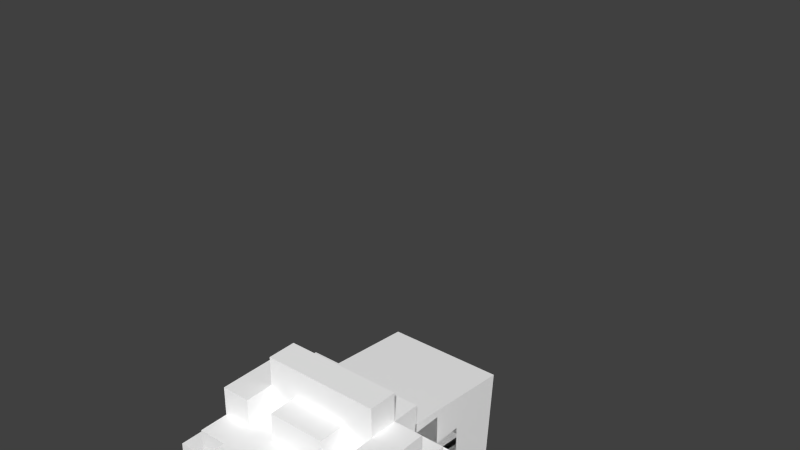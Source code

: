# Source: HerbSeller.blend  (saved by Blender 2.76.0; exported with 4.5.12 LTS)
import bpy
from mathutils import Matrix  # noqa: F401  (used for matrix-valued properties, if any)

bpy.ops.wm.read_factory_settings(use_empty=True)
scene = bpy.context.scene
scene.name = 'Scene'

# ---- collections
col_collection_1 = bpy.data.collections.new('Collection 1'); scene.collection.children.link(col_collection_1)

# ---- materials (node trees are filled in below, after node groups)
mat_palette_001 = bpy.data.materials.new('palette.001')
mat_palette_001.alpha_threshold = 0.0
mat_palette_001.use_transparent_shadow = False
mat_palette_001.diffuse_color = (1.0, 1.0, 1.0, 1.0)
mat_palette_001.specular_color = (0.0, 0.0, 0.0)
mat_palette_001.roughness = 0.5
mat_palette_001.specular_intensity = 1.0

# ---- material node trees

# ---- world
world_world = bpy.data.worlds.new('World'); scene.world = world_world
world_world.color = (0.05088, 0.05088, 0.05088)
world_world.use_sun_shadow = False
world_world.sun_shadow_jitter_overblur = 0.0
world_world.cycles.sampling_method = 'MANUAL'
world_world.cycles.sample_map_resolution = 256

# ---- meshes
me_herbseller_004 = bpy.data.meshes.new('HerbSeller.004')
me_herbseller_004.from_pydata([(-4.0, 8.0, 8.146e-07), (-4.0, 10.0, -1.0), (-4.0, 11.0, -1.0), (-4.0, 12.0, 1.0), (-4.0, 12.0, 8.146e-07), (-3.0, 8.0, 1.0), (-3.0, 7.0, -2.0), (-3.0, 8.0, 8.146e-07), (-3.0, 9.0, 2.0), (-3.0, 8.0, 2.0), (-3.0, 9.0, 1.0), (-3.0, 11.0, 3.0), (-3.0, 9.0, 3.0), (-3.0, 12.0, 2.0), (-3.0, 12.0, 1.0), (-3.0, 12.0, 8.146e-07), (-3.0, 13.0, 1.0), (-3.0, 13.0, -1.0), (-2.0, 10.0, 4.0), (-2.0, 12.0, -3.0), (-2.0, 13.0, 2.0), (-2.0, 13.0, -1.0), (-1.0, 9.0, 2.0), (-1.0, 10.0, 2.0), (-1.0, 11.0, -4.0), (2.0, 9.0, 3.0), (-2.0, 10.0, 3.0), (1.0, 9.0, 2.0), (1.0, 10.0, 3.0), (1.0, 8.0, -3.0), (1.0, 11.0, -4.0), (2.0, 7.0, 1.0), (2.0, 8.0, 2.0), (2.0, 11.0, 2.0), (2.0, 12.0, 3.0), (2.0, 12.0, -2.0), (2.0, 13.0, 2.0), (2.0, 13.0, -1.0), (3.0, 7.0, -2.0), (3.0, 8.0, 1.0), (3.0, 11.0, 3.0), (3.0, 11.0, 2.0), (3.0, 12.0, 2.0), (3.0, 12.0, -1.0), (3.0, 12.0, -2.0), (3.0, 13.0, 1.0), (4.0, 9.0, 1.0), (4.0, 9.0, 8.146e-07), (4.0, 10.0, -1.0), (-2.0, 11.0, 3.0), (2.0, 11.0, 3.0), (-2.0, 9.0, 2.0), (-3.0, 11.0, 2.0), (-2.0, 12.0, 2.0), (-1.0, 8.0, 2.0), (-2.0, 7.0, 2.0), (0.0, 8.0, 2.0), (1.0, 8.0, 2.0), (1.0, 10.0, 2.0), (2.0, 10.0, 2.0), (2.0, 12.0, 2.0), (3.0, 9.0, 2.0), (-4.0, 9.0, 1.0), (-2.0, 7.0, 1.0), (-2.0, 14.0, 1.0), (2.0, 14.0, 1.0), (2.0, 8.0, 1.0), (2.0, 12.0, 1.0), (3.0, 9.0, 1.0), (-3.0, 9.0, 8.146e-07), (-4.0, 11.0, 8.146e-07), (-3.0, 11.0, 8.146e-07), (3.0, 8.0, 8.146e-07), (4.0, 8.0, 8.146e-07), (-2.0, 14.0, -1.0), (2.0, 14.0, -1.0), (2.0, 12.0, -1.0), (3.0, 13.0, -1.0), (4.0, 12.0, -1.0), (-4.0, 10.0, -2.0), (-3.0, 9.0, -2.0), (-3.0, 10.0, -2.0), (-3.0, 12.0, -2.0), (3.0, 10.0, -2.0), (4.0, 9.0, -2.0), (4.0, 10.0, -2.0), (-2.0, 7.0, -3.0), (-1.0, 8.0, -3.0), (1.0, 11.0, -3.0), (2.0, 12.0, -3.0), (0.0, 7.0, 2.0), (0.0, 7.0, 1.0), (2.0, 7.0, 2.0), (-3.0, 7.0, 1.0), (3.0, 7.0, 1.0), (-2.0, 7.0, -2.0), (2.0, 7.0, -2.0), (2.0, 7.0, -3.0), (-2.0, 8.0, 2.0), (-2.0, 8.0, 1.0), (3.0, 8.0, 2.0), (-4.0, 8.0, 1.0), (4.0, 8.0, 1.0), (-1.0, 8.0, -4.0), (1.0, 8.0, -4.0), (-2.0, 9.0, 3.0), (1.0, 9.0, 3.0), (-1.0, 9.0, 3.0), (2.0, 9.0, 2.0), (3.0, 9.0, 3.0), (-4.0, 9.0, -2.0), (-4.0, 9.0, 8.146e-07), (3.0, 9.0, -2.0), (3.0, 9.0, 8.146e-07), (2.0, 10.0, 4.0), (-1.0, 10.0, 3.0), (2.0, 10.0, 3.0), (-2.0, 10.0, 2.0), (-3.0, 10.0, -1.0), (3.0, 10.0, -1.0), (-2.0, 11.0, 4.0), (2.0, 11.0, 4.0), (-2.0, 11.0, 2.0), (-3.0, 11.0, -1.0), (-1.0, 11.0, -3.0), (-2.0, 12.0, 3.0), (-2.0, 12.0, 1.0), (3.0, 12.0, 1.0), (4.0, 12.0, 1.0), (-3.0, 12.0, -1.0), (-2.0, 12.0, -1.0), (-2.0, 12.0, -2.0), (-2.0, 13.0, 1.0), (2.0, 13.0, 1.0), (-2.0, 13.0, -2.0), (2.0, 13.0, -2.0)], [], [(7, 6, 5), (8, 5, 9), (10, 5, 8), (11, 10, 8), (11, 8, 12), (14, 10, 13), (16, 15, 14), (46, 47, 48), (80, 79, 81), (84, 83, 85), (91, 92, 90), (96, 94, 95), (62, 0, 101), (111, 0, 62), (1, 111, 62), (1, 110, 111), (79, 110, 1), (70, 1, 62), (2, 1, 70), (3, 70, 62), (4, 70, 3), (5, 6, 93), (69, 6, 7), (80, 6, 69), (52, 10, 11), (123, 81, 118), (13, 10, 52), (15, 123, 71), (129, 81, 123), (129, 123, 15), (82, 81, 129), (16, 129, 15), (17, 129, 16), (98, 63, 55), (99, 63, 98), (120, 26, 18), (49, 26, 120), (125, 122, 49), (53, 122, 125), (131, 86, 95), (19, 86, 131), (20, 126, 53), (132, 126, 20), (21, 131, 130), (134, 131, 21), (64, 21, 132), (74, 21, 64), (115, 22, 107), (23, 22, 115), (124, 103, 87), (24, 103, 124), (116, 108, 25), (59, 108, 116), (105, 51, 26), (26, 51, 117), (106, 27, 28), (28, 27, 58), (29, 104, 88), (88, 104, 30), (92, 31, 32), (32, 31, 66), (114, 116, 121), (121, 116, 50), (50, 33, 34), (34, 33, 60), (96, 97, 35), (35, 97, 89), (60, 67, 36), (36, 67, 133), (76, 35, 37), (37, 35, 135), (133, 37, 65), (65, 37, 75), (94, 38, 39), (39, 38, 72), (100, 39, 61), (61, 39, 68), (72, 38, 113), (113, 38, 112), (61, 68, 40), (109, 61, 40), (40, 68, 41), (41, 68, 42), (42, 68, 127), (119, 83, 43), (43, 83, 44), (127, 43, 45), (45, 43, 77), (102, 73, 46), (46, 73, 47), (47, 84, 48), (48, 84, 85), (46, 48, 128), (128, 48, 78), (114, 120, 18), (121, 120, 114), (105, 11, 12), (26, 11, 105), (49, 11, 26), (106, 115, 107), (28, 115, 106), (50, 125, 49), (34, 125, 50), (109, 116, 25), (109, 50, 116), (40, 50, 109), (98, 8, 9), (51, 8, 98), (122, 13, 52), (53, 13, 122), (54, 98, 55), (54, 51, 98), (22, 117, 51), (22, 51, 54), (23, 117, 22), (90, 54, 55), (56, 22, 54), (56, 54, 90), (57, 22, 56), (57, 56, 90), (27, 22, 57), (92, 57, 90), (32, 27, 57), (32, 57, 92), (108, 58, 27), (108, 27, 32), (59, 58, 108), (60, 20, 53), (36, 20, 60), (100, 108, 32), (61, 108, 100), (41, 60, 33), (42, 60, 41), (5, 62, 101), (10, 3, 62), (10, 62, 5), (14, 3, 10), (63, 5, 93), (99, 5, 63), (126, 16, 14), (132, 16, 126), (133, 64, 132), (65, 64, 133), (94, 66, 31), (39, 66, 94), (127, 133, 67), (45, 133, 127), (102, 68, 39), (46, 127, 68), (46, 68, 102), (128, 127, 46), (0, 111, 7), (7, 111, 69), (70, 4, 71), (71, 4, 15), (72, 113, 73), (73, 113, 47), (1, 2, 118), (118, 2, 123), (129, 17, 130), (130, 17, 21), (21, 74, 37), (37, 74, 75), (76, 37, 43), (43, 37, 77), (119, 43, 48), (48, 43, 78), (110, 79, 80), (6, 80, 95), (81, 82, 95), (80, 81, 95), (95, 82, 131), (131, 134, 35), (35, 134, 135), (96, 35, 38), (38, 35, 112), (112, 35, 83), (83, 35, 44), (112, 83, 84), (86, 19, 87), (87, 19, 124), (86, 87, 29), (124, 19, 88), (86, 29, 97), (29, 88, 97), (88, 19, 89), (97, 88, 89), (103, 24, 104), (104, 24, 30), (63, 90, 55), (91, 90, 63), (31, 92, 91), (6, 63, 93), (6, 94, 31), (6, 31, 91), (6, 91, 63), (95, 94, 6), (38, 94, 96), (86, 96, 95), (97, 96, 86), (5, 98, 9), (99, 98, 5), (66, 100, 32), (39, 100, 66), (0, 5, 101), (7, 5, 0), (72, 102, 39), (73, 102, 72), (103, 29, 87), (104, 29, 103), (8, 105, 12), (51, 105, 8), (22, 106, 107), (27, 106, 22), (108, 109, 25), (61, 109, 108), (110, 69, 111), (80, 69, 110), (112, 47, 113), (84, 47, 112), (26, 114, 18), (115, 114, 26), (28, 114, 115), (116, 114, 28), (117, 115, 26), (23, 115, 117), (58, 116, 28), (59, 116, 58), (1, 118, 79), (79, 118, 81), (119, 48, 83), (83, 48, 85), (120, 121, 49), (49, 121, 50), (11, 49, 52), (52, 49, 122), (50, 40, 33), (33, 40, 41), (70, 71, 2), (2, 71, 123), (124, 88, 24), (24, 88, 30), (125, 34, 53), (53, 34, 60), (13, 53, 14), (14, 53, 126), (60, 42, 67), (67, 42, 127), (3, 14, 4), (4, 14, 15), (127, 128, 43), (43, 128, 78), (129, 130, 82), (82, 130, 131), (76, 43, 35), (35, 43, 44), (131, 35, 19), (19, 35, 89), (20, 36, 132), (132, 36, 133), (16, 132, 17), (17, 132, 21), (133, 45, 37), (37, 45, 77), (21, 37, 134), (134, 37, 135), (64, 65, 74), (74, 65, 75)])
_uv = me_herbseller_004.uv_layers.new(name='UVMap')
_uv.uv.foreach_set('vector', [0.9863, 0.5, 0.9863, 0.5, 0.9863, 0.5, 0.9863, 0.5, 0.9863, 0.5, 0.9863, 0.5, 0.9863, 0.5, 0.9863, 0.5, 0.9863, 0.5, 0.9863, 0.5, 0.9863, 0.5, 0.9863, 0.5, 0.9863, 0.5, 0.9863, 0.5, 0.9863, 0.5, 0.9863, 0.5, 0.9863, 0.5, 0.9863, 0.5, 0.9863, 0.5, 0.9863, 0.5, 0.9863, 0.5, 0.9863, 0.5, 0.9863, 0.5, 0.9863, 0.5, 0.9863, 0.5, 0.9863, 0.5, 0.9863, 0.5, 0.9863, 0.5, 0.9863, 0.5, 0.9863, 0.5, 0.0332, 0.5, 0.0332, 0.5, 0.0332, 0.5, 0.9863, 0.5, 0.9863, 0.5, 0.9863, 0.5, 0.06055, 0.5, 0.06055, 0.5, 0.06055, 0.5, 0.06055, 0.5, 0.06055, 0.5, 0.06055, 0.5, 0.9863, 0.5, 0.9863, 0.5, 0.9863, 0.5, 0.9863, 0.5, 0.9863, 0.5, 0.9863, 0.5, 0.9863, 0.5, 0.9863, 0.5, 0.9863, 0.5, 0.9863, 0.5, 0.9863, 0.5, 0.9863, 0.5, 0.9863, 0.5, 0.9863, 0.5, 0.9863, 0.5, 0.9863, 0.5, 0.9863, 0.5, 0.9863, 0.5, 0.9863, 0.5, 0.9863, 0.5, 0.9863, 0.5, 0.9863, 0.5, 0.9863, 0.5, 0.9863, 0.5, 0.9863, 0.5, 0.9863, 0.5, 0.9863, 0.5, 0.9863, 0.5, 0.9863, 0.5, 0.9863, 0.5, 0.9863, 0.5, 0.9863, 0.5, 0.9863, 0.5, 0.9863, 0.5, 0.9863, 0.5, 0.9863, 0.5, 0.9863, 0.5, 0.9863, 0.5, 0.9863, 0.5, 0.9863, 0.5, 0.9863, 0.5, 0.9863, 0.5, 0.9863, 0.5, 0.9863, 0.5, 0.9863, 0.5, 0.9863, 0.5, 0.9863, 0.5, 0.9863, 0.5, 0.9863, 0.5, 0.9863, 0.5, 0.9863, 0.5, 0.9863, 0.5, 0.9863, 0.5, 0.9863, 0.5, 0.9863, 0.5, 0.9863, 0.5, 0.9863, 0.5, 0.06055, 0.5, 0.06055, 0.5, 0.06055, 0.5, 0.06055, 0.5, 0.06055, 0.5, 0.06055, 0.5, 0.9863, 0.5, 0.9863, 0.5, 0.9863, 0.5, 0.9863, 0.5, 0.9863, 0.5, 0.9863, 0.5, 0.9863, 0.5, 0.9863, 0.5, 0.9863, 0.5, 0.9863, 0.5, 0.9863, 0.5, 0.9863, 0.5, 0.9863, 0.5, 0.9863, 0.5, 0.9863, 0.5, 0.9863, 0.5, 0.9863, 0.5, 0.9863, 0.5, 0.9863, 0.5, 0.9863, 0.5, 0.9863, 0.5, 0.9863, 0.5, 0.9863, 0.5, 0.9863, 0.5, 0.9863, 0.5, 0.9863, 0.5, 0.9863, 0.5, 0.9863, 0.5, 0.9863, 0.5, 0.9863, 0.5, 0.9863, 0.5, 0.9863, 0.5, 0.9863, 0.5, 0.9863, 0.5, 0.9863, 0.5, 0.9863, 0.5, 0.9863, 0.5, 0.9863, 0.5, 0.9863, 0.5, 0.9863, 0.5, 0.9863, 0.5, 0.9863, 0.5, 0.9863, 0.5, 0.9863, 0.5, 0.9863, 0.5, 0.9863, 0.5, 0.9863, 0.5, 0.9863, 0.5, 0.9863, 0.5, 0.9863, 0.5, 0.9863, 0.5, 0.9863, 0.5, 0.9863, 0.5, 0.9863, 0.5, 0.9863, 0.5, 0.9863, 0.5, 0.9863, 0.5, 0.9863, 0.5, 0.9863, 0.5, 0.9863, 0.5, 0.9863, 0.5, 0.9863, 0.5, 0.9863, 0.5, 0.9863, 0.5, 0.9863, 0.5, 0.9863, 0.5, 0.9863, 0.5, 0.9863, 0.5, 0.9863, 0.5, 0.9863, 0.5, 0.9863, 0.5, 0.9863, 0.5, 0.0332, 0.5, 0.0332, 0.5, 0.0332, 0.5, 0.0332, 0.5, 0.0332, 0.5, 0.0332, 0.5, 0.9863, 0.5, 0.9863, 0.5, 0.9863, 0.5, 0.9863, 0.5, 0.9863, 0.5, 0.9863, 0.5, 0.9863, 0.5, 0.9863, 0.5, 0.9863, 0.5, 0.9863, 0.5, 0.9863, 0.5, 0.9863, 0.5, 0.9863, 0.5, 0.9863, 0.5, 0.9863, 0.5, 0.9863, 0.5, 0.9863, 0.5, 0.9863, 0.5, 0.9863, 0.5, 0.9863, 0.5, 0.9863, 0.5, 0.9863, 0.5, 0.9863, 0.5, 0.9863, 0.5, 0.9863, 0.5, 0.9863, 0.5, 0.9863, 0.5, 0.9863, 0.5, 0.9863, 0.5, 0.9863, 0.5, 0.9863, 0.5, 0.9863, 0.5, 0.9863, 0.5, 0.9863, 0.5, 0.9863, 0.5, 0.9863, 0.5, 0.9863, 0.5, 0.9863, 0.5, 0.9863, 0.5, 0.9863, 0.5, 0.9863, 0.5, 0.9863, 0.5, 0.9863, 0.5, 0.9863, 0.5, 0.9863, 0.5, 0.9863, 0.5, 0.9863, 0.5, 0.9863, 0.5, 0.9863, 0.5, 0.9863, 0.5, 0.9863, 0.5, 0.9863, 0.5, 0.9863, 0.5, 0.9863, 0.5, 0.9863, 0.5, 0.9863, 0.5, 0.9863, 0.5, 0.9863, 0.5, 0.9863, 0.5, 0.9863, 0.5, 0.9863, 0.5, 0.9863, 0.5, 0.9863, 0.5, 0.9863, 0.5, 0.9863, 0.5, 0.9863, 0.5, 0.9863, 0.5, 0.9863, 0.5, 0.9863, 0.5, 0.9863, 0.5, 0.9863, 0.5, 0.9863, 0.5, 0.9863, 0.5, 0.9863, 0.5, 0.9863, 0.5, 0.9863, 0.5, 0.9863, 0.5, 0.9863, 0.5, 0.9863, 0.5, 0.9863, 0.5, 0.9863, 0.5, 0.06055, 0.5, 0.06055, 0.5, 0.06055, 0.5, 0.06055, 0.5, 0.06055, 0.5, 0.06055, 0.5, 0.9863, 0.5, 0.9863, 0.5, 0.9863, 0.5, 0.9863, 0.5, 0.9863, 0.5, 0.9863, 0.5, 0.9863, 0.5, 0.9863, 0.5, 0.9863, 0.5, 0.9863, 0.5, 0.9863, 0.5, 0.9863, 0.5, 0.9863, 0.5, 0.9863, 0.5, 0.9863, 0.5, 0.9863, 0.5, 0.9863, 0.5, 0.9863, 0.5, 0.9863, 0.5, 0.9863, 0.5, 0.9863, 0.5, 0.9863, 0.5, 0.9863, 0.5, 0.9863, 0.5, 0.9863, 0.5, 0.9863, 0.5, 0.9863, 0.5, 0.9863, 0.5, 0.9863, 0.5, 0.9863, 0.5, 0.9863, 0.5, 0.9863, 0.5, 0.9863, 0.5, 0.9863, 0.5, 0.9863, 0.5, 0.9863, 0.5, 0.9863, 0.5, 0.9863, 0.5, 0.9863, 0.5, 0.9863, 0.5, 0.9863, 0.5, 0.9863, 0.5, 0.9863, 0.5, 0.9863, 0.5, 0.9863, 0.5, 0.9863, 0.5, 0.9863, 0.5, 0.9863, 0.5, 0.9863, 0.5, 0.9863, 0.5, 0.9863, 0.5, 0.9863, 0.5, 0.9863, 0.5, 0.9863, 0.5, 0.9863, 0.5, 0.9863, 0.5, 0.9863, 0.5, 0.9863, 0.5, 0.9863, 0.5, 0.9863, 0.5, 0.06055, 0.5, 0.06055, 0.5, 0.06055, 0.5, 0.9941, 0.5, 0.9941, 0.5, 0.9941, 0.5, 0.9863, 0.5, 0.9863, 0.5, 0.9863, 0.5, 0.9941, 0.5, 0.9941, 0.5, 0.9941, 0.5, 0.9863, 0.5, 0.9863, 0.5, 0.9863, 0.5, 0.06055, 0.5, 0.06055, 0.5, 0.06055, 0.5, 0.0332, 0.5, 0.0332, 0.5, 0.0332, 0.5, 0.06055, 0.5, 0.06055, 0.5, 0.06055, 0.5, 0.0332, 0.5, 0.0332, 0.5, 0.0332, 0.5, 0.0332, 0.5, 0.0332, 0.5, 0.0332, 0.5, 0.0332, 0.5, 0.0332, 0.5, 0.0332, 0.5, 0.0332, 0.5, 0.0332, 0.5, 0.0332, 0.5, 0.9941, 0.5, 0.9941, 0.5, 0.9941, 0.5, 0.0332, 0.5, 0.0332, 0.5, 0.0332, 0.5, 0.9863, 0.5, 0.9863, 0.5, 0.9863, 0.5, 0.9941, 0.5, 0.9941, 0.5, 0.9941, 0.5, 0.9863, 0.5, 0.9863, 0.5, 0.9863, 0.5, 0.9863, 0.5, 0.9863, 0.5, 0.9863, 0.5, 0.9863, 0.5, 0.9863, 0.5, 0.9863, 0.5, 0.9863, 0.5, 0.9863, 0.5, 0.9863, 0.5, 0.9863, 0.5, 0.9863, 0.5, 0.9863, 0.5, 0.9863, 0.5, 0.9863, 0.5, 0.9863, 0.5, 0.9863, 0.5, 0.9863, 0.5, 0.9863, 0.5, 0.06055, 0.5, 0.06055, 0.5, 0.06055, 0.5, 0.9863, 0.5, 0.9863, 0.5, 0.9863, 0.5, 0.06055, 0.5, 0.06055, 0.5, 0.06055, 0.5, 0.9863, 0.5, 0.9863, 0.5, 0.9863, 0.5, 0.9863, 0.5, 0.9863, 0.5, 0.9863, 0.5, 0.9863, 0.5, 0.9863, 0.5, 0.9863, 0.5, 0.9863, 0.5, 0.9863, 0.5, 0.9863, 0.5, 0.9863, 0.5, 0.9863, 0.5, 0.9863, 0.5, 0.9863, 0.5, 0.9863, 0.5, 0.9863, 0.5, 0.9863, 0.5, 0.9863, 0.5, 0.9863, 0.5, 0.9863, 0.5, 0.9863, 0.5, 0.9863, 0.5, 0.9863, 0.5, 0.9863, 0.5, 0.9863, 0.5, 0.9863, 0.5, 0.9863, 0.5, 0.9863, 0.5, 0.9863, 0.5, 0.9863, 0.5, 0.9863, 0.5, 0.06055, 0.5, 0.06055, 0.5, 0.06055, 0.5, 0.9863, 0.5, 0.9863, 0.5, 0.9863, 0.5, 0.06055, 0.5, 0.06055, 0.5, 0.06055, 0.5, 0.9863, 0.5, 0.9863, 0.5, 0.9863, 0.5, 0.06055, 0.5, 0.06055, 0.5, 0.06055, 0.5, 0.06055, 0.5, 0.06055, 0.5, 0.06055, 0.5, 0.9863, 0.5, 0.9863, 0.5, 0.9863, 0.5, 0.9863, 0.5, 0.9863, 0.5, 0.9863, 0.5, 0.06055, 0.5, 0.06055, 0.5, 0.06055, 0.5, 0.06055, 0.5, 0.06055, 0.5, 0.06055, 0.5, 0.9863, 0.5, 0.9863, 0.5, 0.9863, 0.5, 0.9863, 0.5, 0.9863, 0.5, 0.9863, 0.5, 0.9863, 0.5, 0.9863, 0.5, 0.9863, 0.5, 0.9863, 0.5, 0.9863, 0.5, 0.9863, 0.5, 0.9863, 0.5, 0.9863, 0.5, 0.9863, 0.5, 0.9863, 0.5, 0.9863, 0.5, 0.9863, 0.5, 0.9863, 0.5, 0.9863, 0.5, 0.9863, 0.5, 0.9863, 0.5, 0.9863, 0.5, 0.9863, 0.5, 0.9863, 0.5, 0.9863, 0.5, 0.9863, 0.5, 0.9863, 0.5, 0.9863, 0.5, 0.9863, 0.5, 0.9863, 0.5, 0.9863, 0.5, 0.9863, 0.5, 0.9863, 0.5, 0.9863, 0.5, 0.9863, 0.5, 0.9863, 0.5, 0.9863, 0.5, 0.9863, 0.5, 0.9863, 0.5, 0.9863, 0.5, 0.9863, 0.5, 0.9863, 0.5, 0.9863, 0.5, 0.9863, 0.5, 0.9863, 0.5, 0.9863, 0.5, 0.9863, 0.5, 0.9863, 0.5, 0.9863, 0.5, 0.9863, 0.5, 0.9863, 0.5, 0.9863, 0.5, 0.9863, 0.5, 0.9863, 0.5, 0.9863, 0.5, 0.9863, 0.5, 0.9863, 0.5, 0.9863, 0.5, 0.9863, 0.5, 0.9863, 0.5, 0.9863, 0.5, 0.9863, 0.5, 0.9863, 0.5, 0.9863, 0.5, 0.9863, 0.5, 0.9863, 0.5, 0.9863, 0.5, 0.9863, 0.5, 0.9863, 0.5, 0.9863, 0.5, 0.9863, 0.5, 0.9863, 0.5, 0.9863, 0.5, 0.9863, 0.5, 0.9863, 0.5, 0.9863, 0.5, 0.9863, 0.5, 0.9863, 0.5, 0.9863, 0.5, 0.9863, 0.5, 0.9863, 0.5, 0.9863, 0.5, 0.9863, 0.5, 0.9863, 0.5, 0.9863, 0.5, 0.9863, 0.5, 0.9863, 0.5, 0.9863, 0.5, 0.9863, 0.5, 0.9863, 0.5, 0.9863, 0.5, 0.9863, 0.5, 0.9863, 0.5, 0.9863, 0.5, 0.9863, 0.5, 0.06055, 0.5, 0.06055, 0.5, 0.06055, 0.5, 0.06055, 0.5, 0.06055, 0.5, 0.06055, 0.5, 0.0332, 0.5, 0.0332, 0.5, 0.0332, 0.5, 0.9863, 0.5, 0.9863, 0.5, 0.9863, 0.5, 0.9863, 0.5, 0.9863, 0.5, 0.9863, 0.5, 0.9863, 0.5, 0.9863, 0.5, 0.9863, 0.5, 0.9863, 0.5, 0.9863, 0.5, 0.9863, 0.5, 0.9863, 0.5, 0.9863, 0.5, 0.9863, 0.5, 0.9863, 0.5, 0.9863, 0.5, 0.9863, 0.5, 0.9863, 0.5, 0.9863, 0.5, 0.9863, 0.5, 0.9863, 0.5, 0.9863, 0.5, 0.9863, 0.5, 0.9863, 0.5, 0.9863, 0.5, 0.9863, 0.5, 0.9863, 0.5, 0.9863, 0.5, 0.9863, 0.5, 0.9863, 0.5, 0.9863, 0.5, 0.9863, 0.5, 0.9863, 0.5, 0.9863, 0.5, 0.9863, 0.5, 0.06055, 0.5, 0.06055, 0.5, 0.06055, 0.5, 0.06055, 0.5, 0.06055, 0.5, 0.06055, 0.5, 0.06055, 0.5, 0.06055, 0.5, 0.06055, 0.5, 0.06055, 0.5, 0.06055, 0.5, 0.06055, 0.5, 0.9863, 0.5, 0.9863, 0.5, 0.9863, 0.5, 0.9863, 0.5, 0.9863, 0.5, 0.9863, 0.5, 0.9863, 0.5, 0.9863, 0.5, 0.9863, 0.5, 0.9863, 0.5, 0.9863, 0.5, 0.9863, 0.5, 0.9863, 0.5, 0.9863, 0.5, 0.9863, 0.5, 0.9863, 0.5, 0.9863, 0.5, 0.9863, 0.5, 0.9863, 0.5, 0.9863, 0.5, 0.9863, 0.5, 0.9863, 0.5, 0.9863, 0.5, 0.9863, 0.5, 0.9863, 0.5, 0.9863, 0.5, 0.9863, 0.5, 0.9863, 0.5, 0.9863, 0.5, 0.9863, 0.5, 0.9863, 0.5, 0.9863, 0.5, 0.9863, 0.5, 0.9863, 0.5, 0.9863, 0.5, 0.9863, 0.5, 0.9863, 0.5, 0.9863, 0.5, 0.9863, 0.5, 0.9863, 0.5, 0.9863, 0.5, 0.9863, 0.5, 0.9863, 0.5, 0.9863, 0.5, 0.9863, 0.5, 0.9863, 0.5, 0.9863, 0.5, 0.9863, 0.5, 0.9863, 0.5, 0.9863, 0.5, 0.9863, 0.5, 0.9863, 0.5, 0.9863, 0.5, 0.9863, 0.5, 0.9863, 0.5, 0.9863, 0.5, 0.9863, 0.5, 0.9863, 0.5, 0.9863, 0.5, 0.9863, 0.5, 0.9863, 0.5, 0.9863, 0.5, 0.9863, 0.5, 0.9863, 0.5, 0.9863, 0.5, 0.9863, 0.5, 0.9863, 0.5, 0.9863, 0.5, 0.9863, 0.5, 0.9863, 0.5, 0.9863, 0.5, 0.9863, 0.5, 0.9863, 0.5, 0.9863, 0.5, 0.9863, 0.5, 0.9863, 0.5, 0.9863, 0.5, 0.9863, 0.5, 0.9863, 0.5, 0.9863, 0.5, 0.9863, 0.5, 0.9863, 0.5, 0.9863, 0.5, 0.9863, 0.5, 0.9863, 0.5, 0.9863, 0.5, 0.9863, 0.5, 0.9863, 0.5, 0.9863, 0.5, 0.9863, 0.5, 0.9863, 0.5, 0.9863, 0.5, 0.9863, 0.5, 0.9863, 0.5, 0.9863, 0.5, 0.9863, 0.5, 0.9863, 0.5, 0.9863, 0.5, 0.9863, 0.5, 0.9863, 0.5, 0.9863, 0.5, 0.9863, 0.5, 0.9863, 0.5, 0.9863, 0.5, 0.9863, 0.5, 0.9863, 0.5, 0.9863, 0.5, 0.9863, 0.5, 0.9863, 0.5, 0.9863, 0.5, 0.9863, 0.5, 0.9863, 0.5, 0.9863, 0.5, 0.9863, 0.5, 0.9863, 0.5, 0.9863, 0.5, 0.9863, 0.5, 0.9863, 0.5, 0.9863, 0.5, 0.9863, 0.5, 0.9863, 0.5, 0.9863, 0.5, 0.9863, 0.5, 0.9863, 0.5, 0.9863, 0.5, 0.9863, 0.5, 0.9863, 0.5, 0.9863, 0.5, 0.9863, 0.5, 0.9863, 0.5, 0.9863, 0.5, 0.9863, 0.5, 0.9863, 0.5, 0.9863, 0.5, 0.9863, 0.5, 0.9863, 0.5, 0.9863, 0.5, 0.9863, 0.5, 0.9863, 0.5, 0.9863, 0.5, 0.9863, 0.5, 0.9863, 0.5, 0.9863, 0.5, 0.9863, 0.5, 0.9863, 0.5, 0.9863, 0.5, 0.9863, 0.5, 0.9863, 0.5, 0.9863, 0.5, 0.9863, 0.5, 0.9863, 0.5, 0.9863, 0.5, 0.9863, 0.5, 0.9863, 0.5, 0.9863, 0.5, 0.9863, 0.5, 0.9863, 0.5, 0.9863, 0.5, 0.9863, 0.5, 0.9863, 0.5, 0.9863, 0.5, 0.9863, 0.5, 0.9863, 0.5, 0.9863, 0.5, 0.9863, 0.5, 0.9863, 0.5, 0.9863, 0.5, 0.9863, 0.5, 0.9863, 0.5, 0.9863, 0.5, 0.9863, 0.5, 0.9863, 0.5, 0.9863, 0.5, 0.9863, 0.5, 0.9863, 0.5, 0.9863, 0.5, 0.9863, 0.5, 0.9863, 0.5, 0.9863, 0.5, 0.9863, 0.5])
me_herbseller_004.materials.append(mat_palette_001)
me_herbseller_004.use_remesh_preserve_volume = False
me_herbseller_004.use_remesh_preserve_attributes = False
me_herbseller_004.use_mirror_vertex_groups = False
me_herbseller_004.update()
me_herbseller_004.normals_split_custom_set([tuple(v) for v in zip(*[iter([-1.0, 0.0, 0.0, -1.0, 0.0, 0.0, -1.0, 0.0, 0.0, -1.0, 0.0, 0.0, -1.0, 0.0, 0.0, -1.0, 0.0, 0.0, -1.0, 0.0, 0.0, -1.0, 0.0, 0.0, -1.0, 0.0, 0.0, -1.0, 0.0, 0.0, -1.0, 0.0, 0.0, -1.0, 0.0, 0.0, -1.0, 0.0, 0.0, -1.0, 0.0, 0.0, -1.0, 0.0, 0.0, -1.0, 0.0, 0.0, -1.0, 0.0, 0.0, -1.0, 0.0, 0.0, -1.0, 0.0, 0.0, -1.0, 0.0, 0.0, -1.0, 0.0, 0.0, 1.0, 0.0, 0.0, 1.0, 0.0, 0.0, 1.0, 0.0, 0.0, 0.0, 0.0, -1.0, 0.0, 0.0, -1.0, 0.0, 0.0, -1.0, 0.0, 0.0, -1.0, 0.0, 0.0, -1.0, 0.0, 0.0, -1.0, 0.0, -1.0, 0.0, 0.0, -1.0, 0.0, 0.0, -1.0, 0.0, 0.0, -1.0, 0.0, 0.0, -1.0, 0.0, 0.0, -1.0, 0.0, -1.0, 0.0, 0.0, -1.0, 0.0, 0.0, -1.0, 0.0, 0.0, -1.0, 0.0, 0.0, -1.0, 0.0, 0.0, -1.0, 0.0, 0.0, -1.0, 0.0, 0.0, -1.0, 0.0, 0.0, -1.0, 0.0, 0.0, -1.0, 0.0, 0.0, -1.0, 0.0, 0.0, -1.0, 0.0, 0.0, -1.0, 0.0, 0.0, -1.0, 0.0, 0.0, -1.0, 0.0, 0.0, -1.0, 0.0, 0.0, -1.0, 0.0, 0.0, -1.0, 0.0, 0.0, -1.0, 0.0, 0.0, -1.0, 0.0, 0.0, -1.0, 0.0, 0.0, -1.0, 0.0, 0.0, -1.0, 0.0, 0.0, -1.0, 0.0, 0.0, -1.0, 0.0, 0.0, -1.0, 0.0, 0.0, -1.0, 0.0, 0.0, -1.0, 0.0, 0.0, -1.0, 0.0, 0.0, -1.0, 0.0, 0.0, -1.0, 0.0, 0.0, -1.0, 0.0, 0.0, -1.0, 0.0, 0.0, -1.0, 0.0, 0.0, -1.0, 0.0, 0.0, -1.0, 0.0, 0.0, -1.0, 0.0, 0.0, -1.0, 0.0, 0.0, -1.0, 0.0, 0.0, -1.0, 0.0, 0.0, -1.0, 0.0, 0.0, -1.0, 0.0, 0.0, -1.0, 0.0, 0.0, -1.0, 0.0, 0.0, -1.0, 0.0, 0.0, -1.0, 0.0, 0.0, -1.0, 0.0, 0.0, -1.0, 0.0, 0.0, -1.0, 0.0, 0.0, -1.0, 0.0, 0.0, -1.0, 0.0, 0.0, -1.0, 0.0, 0.0, -1.0, 0.0, 0.0, -1.0, 0.0, 0.0, -1.0, 0.0, 0.0, -1.0, 0.0, 0.0, -1.0, 0.0, 0.0, -1.0, 0.0, 0.0, -1.0, 0.0, 0.0, -1.0, 0.0, 0.0, -1.0, 0.0, 0.0, -1.0, 0.0, 0.0, -1.0, 0.0, 0.0, -1.0, 0.0, 0.0, -1.0, 0.0, 0.0, -1.0, 0.0, 0.0, -1.0, 0.0, 0.0, -1.0, 0.0, 0.0, -1.0, 0.0, 0.0, -1.0, 0.0, 0.0, -1.0, 0.0, 0.0, -1.0, 0.0, 0.0, -1.0, 0.0, 0.0, -1.0, 0.0, 0.0, -1.0, 0.0, 0.0, -1.0, 0.0, 0.0, -1.0, 0.0, 0.0, -1.0, 0.0, 0.0, -1.0, 0.0, 0.0, -1.0, 0.0, 0.0, -1.0, 0.0, 0.0, -1.0, 0.0, 0.0, -1.0, 0.0, 0.0, -1.0, 0.0, 0.0, -1.0, 0.0, 0.0, -1.0, 0.0, 0.0, -1.0, 0.0, 0.0, -1.0, 0.0, 0.0, -1.0, 0.0, 0.0, -1.0, 0.0, 0.0, -1.0, 0.0, 0.0, -1.0, 0.0, 0.0, -1.0, 0.0, 0.0, -1.0, 0.0, 0.0, -1.0, 0.0, 0.0, -1.0, 0.0, 0.0, -1.0, 0.0, 0.0, -1.0, 0.0, 0.0, -1.0, 0.0, 0.0, -1.0, 0.0, 0.0, -1.0, 0.0, 0.0, -1.0, 0.0, 0.0, -1.0, 0.0, 0.0, -1.0, 0.0, 0.0, -1.0, 0.0, 0.0, -1.0, 0.0, 0.0, -1.0, 0.0, 0.0, -1.0, 0.0, 0.0, -1.0, 0.0, 0.0, -1.0, 0.0, 0.0, -1.0, 0.0, 0.0, -1.0, 0.0, 0.0, -1.0, 0.0, 0.0, -1.0, 0.0, 0.0, -1.0, 0.0, 0.0, -1.0, 0.0, 0.0, -1.0, 0.0, 0.0, -1.0, 0.0, 0.0, -1.0, 0.0, 0.0, -1.0, 0.0, 0.0, -1.0, 0.0, 0.0, -1.0, 0.0, 0.0, -1.0, 0.0, 0.0, 1.0, 0.0, 0.0, 1.0, 0.0, 0.0, 1.0, 0.0, 0.0, 1.0, 0.0, 0.0, 1.0, 0.0, 0.0, 1.0, 0.0, 0.0, 1.0, 0.0, 0.0, 1.0, 0.0, 0.0, 1.0, 0.0, 0.0, 1.0, 0.0, 0.0, 1.0, 0.0, 0.0, 1.0, 0.0, 0.0, 1.0, 0.0, 0.0, 1.0, 0.0, 0.0, 1.0, 0.0, 0.0, 1.0, 0.0, 0.0, 1.0, 0.0, 0.0, 1.0, 0.0, 0.0, 1.0, 0.0, 0.0, 1.0, 0.0, 0.0, 1.0, 0.0, 0.0, 1.0, 0.0, 0.0, 1.0, 0.0, 0.0, 1.0, 0.0, 0.0, 1.0, 0.0, 0.0, 1.0, 0.0, 0.0, 1.0, 0.0, 0.0, 1.0, 0.0, 0.0, 1.0, 0.0, 0.0, 1.0, 0.0, 0.0, 1.0, 0.0, 0.0, 1.0, 0.0, 0.0, 1.0, 0.0, 0.0, 1.0, 0.0, 0.0, 1.0, 0.0, 0.0, 1.0, 0.0, 0.0, 1.0, 0.0, 0.0, 1.0, 0.0, 0.0, 1.0, 0.0, 0.0, 1.0, 0.0, 0.0, 1.0, 0.0, 0.0, 1.0, 0.0, 0.0, 1.0, 0.0, 0.0, 1.0, 0.0, 0.0, 1.0, 0.0, 0.0, 1.0, 0.0, 0.0, 1.0, 0.0, 0.0, 1.0, 0.0, 0.0, 1.0, 0.0, 0.0, 1.0, 0.0, 0.0, 1.0, 0.0, 0.0, 1.0, 0.0, 0.0, 1.0, 0.0, 0.0, 1.0, 0.0, 0.0, 1.0, 0.0, 0.0, 1.0, 0.0, 0.0, 1.0, 0.0, 0.0, 1.0, 0.0, 0.0, 1.0, 0.0, 0.0, 1.0, 0.0, 0.0, 1.0, 0.0, 0.0, 1.0, 0.0, 0.0, 1.0, 0.0, 0.0, 1.0, 0.0, 0.0, 1.0, 0.0, 0.0, 1.0, 0.0, 0.0, 1.0, 0.0, 0.0, 1.0, 0.0, 0.0, 1.0, 0.0, 0.0, 1.0, 0.0, 0.0, 1.0, 0.0, 0.0, 1.0, 0.0, 0.0, 1.0, 0.0, 0.0, 1.0, 0.0, 0.0, 1.0, 0.0, 0.0, 1.0, 0.0, 0.0, 1.0, 0.0, 0.0, 1.0, 0.0, 0.0, 1.0, 0.0, 0.0, 1.0, 0.0, 0.0, 1.0, 0.0, 0.0, 1.0, 0.0, 0.0, 1.0, 0.0, 0.0, 1.0, 0.0, 0.0, 1.0, 0.0, 0.0, 1.0, 0.0, 0.0, 1.0, 0.0, 0.0, 1.0, 0.0, 0.0, 1.0, 0.0, 0.0, 1.0, 0.0, 0.0, 1.0, 0.0, 0.0, 1.0, 0.0, 0.0, 1.0, 0.0, 0.0, 1.0, 0.0, 0.0, 1.0, 0.0, 0.0, 1.0, 0.0, 0.0, 1.0, 0.0, 0.0, 1.0, 0.0, 0.0, 1.0, 0.0, 0.0, 1.0, 0.0, 0.0, 1.0, 0.0, 0.0, 1.0, 0.0, 0.0, 1.0, 0.0, 0.0, 1.0, 0.0, 0.0, 1.0, 0.0, 0.0, 1.0, 0.0, 0.0, 1.0, 0.0, 0.0, 1.0, 0.0, 0.0, 1.0, 0.0, 0.0, 1.0, 0.0, 0.0, 1.0, 0.0, 0.0, 1.0, 0.0, 0.0, 1.0, 0.0, 0.0, 1.0, 0.0, 0.0, 1.0, 0.0, 0.0, 1.0, 0.0, 0.0, 1.0, 0.0, 0.0, 1.0, 0.0, 0.0, 1.0, 0.0, 0.0, 1.0, 0.0, 0.0, 1.0, 0.0, 0.0, 1.0, 0.0, 0.0, 1.0, 0.0, 0.0, 0.0, 0.0, 1.0, 0.0, 0.0, 1.0, 0.0, 0.0, 1.0, 0.0, 0.0, 1.0, 0.0, 0.0, 1.0, 0.0, 0.0, 1.0, 0.0, 0.0, 1.0, 0.0, 0.0, 1.0, 0.0, 0.0, 1.0, 0.0, 0.0, 1.0, 0.0, 0.0, 1.0, 0.0, 0.0, 1.0, 0.0, 0.0, 1.0, 0.0, 0.0, 1.0, 0.0, 0.0, 1.0, 0.0, 0.0, 1.0, 0.0, 0.0, 1.0, 0.0, 0.0, 1.0, 0.0, 0.0, 1.0, 0.0, 0.0, 1.0, 0.0, 0.0, 1.0, 0.0, 0.0, 1.0, 0.0, 0.0, 1.0, 0.0, 0.0, 1.0, 0.0, 0.0, 1.0, 0.0, 0.0, 1.0, 0.0, 0.0, 1.0, 0.0, 0.0, 1.0, 0.0, 0.0, 1.0, 0.0, 0.0, 1.0, 0.0, 0.0, 1.0, 0.0, 0.0, 1.0, 0.0, 0.0, 1.0, 0.0, 0.0, 1.0, 0.0, 0.0, 1.0, 0.0, 0.0, 1.0, 0.0, 0.0, 1.0, 0.0, 0.0, 1.0, 0.0, 0.0, 1.0, 0.0, 0.0, 1.0, 0.0, 0.0, 1.0, 0.0, 0.0, 1.0, 0.0, 0.0, 1.0, 0.0, 0.0, 1.0, 0.0, 0.0, 1.0, 0.0, 0.0, 1.0, 0.0, 0.0, 1.0, 0.0, 0.0, 1.0, 0.0, 0.0, 1.0, 0.0, 0.0, 1.0, 0.0, 0.0, 1.0, 0.0, 0.0, 1.0, 0.0, 0.0, 1.0, 0.0, 0.0, 1.0, 0.0, 0.0, 1.0, 0.0, 0.0, 1.0, 0.0, 0.0, 1.0, 0.0, 0.0, 1.0, 0.0, 0.0, 1.0, 0.0, 0.0, 1.0, 0.0, 0.0, 1.0, 0.0, 0.0, 1.0, 0.0, 0.0, 1.0, 0.0, 0.0, 1.0, 0.0, 0.0, 1.0, 0.0, 0.0, 1.0, 0.0, 0.0, 1.0, 0.0, 0.0, 1.0, 0.0, 0.0, 1.0, 0.0, 0.0, 1.0, 0.0, 0.0, 1.0, 0.0, 0.0, 1.0, 0.0, 0.0, 1.0, 0.0, 0.0, 1.0, 0.0, 0.0, 1.0, 0.0, 0.0, 1.0, 0.0, 0.0, 1.0, 0.0, 0.0, 1.0, 0.0, 0.0, 1.0, 0.0, 0.0, 1.0, 0.0, 0.0, 1.0, 0.0, 0.0, 1.0, 0.0, 0.0, 1.0, 0.0, 0.0, 1.0, 0.0, 0.0, 1.0, 0.0, 0.0, 1.0, 0.0, 0.0, 1.0, 0.0, 0.0, 1.0, 0.0, 0.0, 1.0, 0.0, 0.0, 1.0, 0.0, 0.0, 1.0, 0.0, 0.0, 1.0, 0.0, 0.0, 1.0, 0.0, 0.0, 1.0, 0.0, 0.0, 1.0, 0.0, 0.0, 1.0, 0.0, 0.0, 1.0, 0.0, 0.0, 1.0, 0.0, 0.0, 1.0, 0.0, 0.0, 1.0, 0.0, 0.0, 1.0, 0.0, 0.0, 1.0, 0.0, 0.0, 1.0, 0.0, 0.0, 1.0, 0.0, 0.0, 1.0, 0.0, 0.0, 1.0, 0.0, 0.0, 1.0, 0.0, 0.0, 1.0, 0.0, 0.0, 1.0, 0.0, 0.0, 1.0, 0.0, 0.0, 1.0, 0.0, 0.0, 1.0, 0.0, 0.0, 1.0, 0.0, 0.0, 1.0, 0.0, 0.0, 1.0, 0.0, 0.0, 1.0, 0.0, 0.0, 1.0, 0.0, 0.0, 1.0, 0.0, 0.0, 1.0, 0.0, 0.0, 1.0, 0.0, 0.0, 1.0, 0.0, 0.0, 1.0, 0.0, 0.0, 1.0, 0.0, 0.0, 1.0, 0.0, 0.0, 1.0, 0.0, 0.0, 1.0, 0.0, 0.0, 1.0, 0.0, 0.0, 1.0, 0.0, 0.0, 1.0, 0.0, 0.0, 1.0, 0.0, 0.0, 1.0, 0.0, 0.0, 1.0, 0.0, 0.0, 1.0, 0.0, 0.0, 1.0, 0.0, 0.0, 1.0, 0.0, 0.0, 1.0, 0.0, 0.0, 1.0, 0.0, 0.0, 1.0, 0.0, 0.0, 1.0, 0.0, 0.0, 1.0, 0.0, 0.0, 1.0, 0.0, 0.0, 1.0, 0.0, 0.0, 1.0, 0.0, 0.0, 1.0, 0.0, 0.0, 1.0, 0.0, 0.0, 1.0, 0.0, 0.0, 1.0, 0.0, 0.0, 1.0, 0.0, 0.0, 1.0, 0.0, 0.0, 1.0, 0.0, 0.0, 1.0, 0.0, 0.0, 1.0, 0.0, 0.0, 1.0, 0.0, 0.0, 1.0, 0.0, 0.0, 1.0, 0.0, 0.0, 1.0, 0.0, 0.0, 1.0, 0.0, 0.0, 1.0, 0.0, 0.0, 1.0, 0.0, 0.0, 1.0, 0.0, 0.0, 1.0, 0.0, 0.0, 1.0, 0.0, 0.0, 1.0, 0.0, 0.0, 1.0, 0.0, 0.0, 1.0, 0.0, 0.0, 1.0, 0.0, 0.0, 1.0, 0.0, 0.0, 1.0, 0.0, 0.0, 1.0, 0.0, 0.0, 1.0, 0.0, 0.0, 1.0, 0.0, 0.0, -1.0, 0.0, 0.0, -1.0, 0.0, 0.0, -1.0, 0.0, 0.0, -1.0, 0.0, 0.0, -1.0, 0.0, 0.0, -1.0, 0.0, 0.0, -1.0, 0.0, 0.0, -1.0, 0.0, 0.0, -1.0, 0.0, 0.0, -1.0, 0.0, 0.0, -1.0, 0.0, 0.0, -1.0, 0.0, 0.0, -1.0, 0.0, 0.0, -1.0, 0.0, 0.0, -1.0, 0.0, 0.0, -1.0, 0.0, 0.0, -1.0, 0.0, 0.0, -1.0, 0.0, 0.0, -1.0, 0.0, 0.0, -1.0, 0.0, 0.0, -1.0, 0.0, 0.0, -1.0, 0.0, 0.0, -1.0, 0.0, 0.0, -1.0, 0.0, 0.0, -1.0, 0.0, 0.0, -1.0, 0.0, 0.0, -1.0, 0.0, 0.0, -1.0, 0.0, 0.0, -1.0, 0.0, 0.0, -1.0, 0.0, 0.0, -1.0, 0.0, 0.0, -1.0, 0.0, 0.0, -1.0, 0.0, 0.0, -1.0, 0.0, 0.0, -1.0, 0.0, 0.0, -1.0, 0.0, 0.0, -1.0, 0.0, 0.0, -1.0, 0.0, 0.0, -1.0, 0.0, 0.0, -1.0, 0.0, 0.0, -1.0, 0.0, 0.0, -1.0, 0.0, 0.0, -1.0, 0.0, 0.0, -1.0, 0.0, 0.0, -1.0, 0.0, 0.0, -1.0, 0.0, 0.0, -1.0, 0.0, 0.0, -1.0, 0.0, 0.0, -1.0, 0.0, 0.0, -1.0, 0.0, 0.0, -1.0, 0.0, 0.0, -1.0, 0.0, 0.0, -1.0, 0.0, 0.0, -1.0, 0.0, 0.0, -1.0, 0.0, 0.0, -1.0, 0.0, 0.0, -1.0, 0.0, 0.0, -1.0, 0.0, 0.0, -1.0, 0.0, 0.0, -1.0, 0.0, 0.0, -1.0, 0.0, 0.0, -1.0, 0.0, 0.0, -1.0, 0.0, 0.0, -1.0, 0.0, 0.0, -1.0, 0.0, 0.0, -1.0, 0.0, 0.0, -1.0, 0.0, 0.0, -1.0, 0.0, 0.0, -1.0, 0.0, 0.0, -1.0, 0.0, 0.0, -1.0, 0.0, 0.0, -1.0, 4.768e-07, 0.0, -1.0, 4.768e-07, 0.0, -1.0, 4.768e-07, 0.0, -1.0, 4.768e-07, 0.0, -1.0, 4.768e-07, 0.0, -1.0, 4.768e-07, 0.0, -1.0, 0.0, 0.0, -1.0, 0.0, 0.0, -1.0, 0.0, 0.0, -1.0, 0.0, 0.0, -1.0, 0.0, 0.0, -1.0, 0.0, 0.0, -1.0, 0.0, 0.0, -1.0, 0.0, 0.0, -1.0, 0.0, 0.0, -1.0, -1.589e-07, 0.0, -1.0, -1.589e-07, 0.0, -1.0, -1.589e-07, 0.0, -1.0, 0.0, 0.0, -1.0, 0.0, 0.0, -1.0, 0.0, 0.0, -1.0, 0.0, 0.0, -1.0, 0.0, 0.0, -1.0, 0.0, 0.0, -1.0, 0.0, 0.0, -1.0, 0.0, 0.0, -1.0, 0.0, 0.0, -1.0, 0.0, 0.0, -1.0, 0.0, 0.0, -1.0, 0.0, 0.0, -1.0, 0.0, 0.0, -1.0, 0.0, 0.0, -1.0, 0.0, 0.0, -1.0, 9.537e-08, 0.0, -1.0, 9.537e-08, 0.0, -1.0, 9.537e-08, 0.0, -1.0, 0.0, 0.0, -1.0, 0.0, 0.0, -1.0, 0.0, 0.0, -1.0, 0.0, 0.0, -1.0, 0.0, 0.0, -1.0, 0.0, 0.0, -1.0, 0.0, -1.0, 0.0, 0.0, -1.0, 0.0, 0.0, -1.0, 0.0, 0.0, -1.0, 0.0, 0.0, -1.0, 0.0, 0.0, -1.0, 0.0, 0.0, -1.0, 0.0, 0.0, -1.0, 0.0, 0.0, -1.0, 0.0, 0.0, -1.0, 0.0, 0.0, -1.0, 0.0, 0.0, -1.0, 0.0, 0.0, -1.0, 1.907e-06, 0.0, -1.0, 1.907e-06, 0.0, -1.0, 1.907e-06, 0.0, -1.0, -6.358e-07, 0.0, -1.0, -6.358e-07, 0.0, -1.0, -6.358e-07, 0.0, -1.0, 3.179e-07, 0.0, -1.0, 3.179e-07, 0.0, -1.0, 3.179e-07, 0.0, -1.0, -2.543e-06, 0.0, -1.0, -2.543e-06, 0.0, -1.0, -2.543e-06, 0.0, -1.0, 0.0, 0.0, -1.0, 0.0, 0.0, -1.0, 0.0, 0.0, -1.0, 0.0, 0.0, -1.0, 0.0, 0.0, -1.0, 0.0, 0.0, -1.0, 0.0, 0.0, -1.0, 0.0, 0.0, -1.0, 0.0, 0.0, -1.0, 0.0, 0.0, -1.0, 0.0, 0.0, -1.0, 0.0, 0.0, -1.0, 0.0, 0.0, -1.0, 0.0, 0.0, -1.0, 0.0, 0.0, -1.0, 0.0, 0.0, -1.0, 0.0, 0.0, -1.0, 0.0, 0.0, -1.0, 0.0, 0.0, -1.0, 0.0, 0.0, -1.0, 0.0, 0.0, -1.0, 0.0, 0.0, -1.0, 0.0, 0.0, -1.0, 0.0, 0.0, -1.0, 0.0, 0.0, -1.0, 0.0, 0.0, -1.0, 0.0, 0.0, -1.0, 0.0, 0.0, -1.0, 0.0, 0.0, -1.0, 0.0, 0.0, -1.0, 0.0, 0.0, -1.0, 0.0, 0.0, -1.0, 0.0, 0.0, -1.0, 0.0, 0.0, -1.0, 0.0, 0.0, -1.0, 0.0, 0.0, -1.0, 0.0, 0.0, -1.0, 0.0, 0.0, -1.0, 0.0, 0.0, -1.0, 0.0, 0.0, -1.0, 0.0, 0.0, -1.0, 0.0, 0.0, -1.0, 0.0, 0.0, -1.0, 0.0, 0.0, -1.0, 0.0, 0.0, -1.0, 0.0, 0.0, -1.0, 0.0, 0.0, -1.0, 0.0, 0.0, -1.0, 0.0, 0.0, -1.0, 0.0, 0.0, -1.0, 0.0, 0.0, -1.0, 0.0, 0.0, -1.0, 0.0, 0.0, -1.0, 0.0, 0.0, -1.0, 0.0, 0.0, -1.0, 0.0, 0.0, -1.0, 0.0, 0.0, -1.0, 0.0, 0.0, -1.0, 0.0, 0.0, -1.0, 0.0, 0.0, -1.0, 0.0, 0.0, -1.0, 0.0, 0.0, -1.0, 0.0, 0.0, -1.0, 0.0, 0.0, -1.0, 0.0, 0.0, -1.0, 0.0, 0.0, -1.0, 0.0, 0.0, -1.0, 0.0, 0.0, -1.0, 0.0, 0.0, -1.0, 0.0, 0.0, -1.0, 0.0, 0.0, -1.0, 0.0, 0.0, -1.0, 0.0, 0.0, -1.0, 0.0, 0.0, -1.0, 0.0, 0.0, -1.0, 0.0, 0.0, -1.0, 0.0, 0.0, -1.0, 0.0, 0.0, -1.0, 0.0, 0.0, -1.0, 0.0, 0.0, -1.0, 0.0, 0.0, -1.0, 0.0, 0.0, -1.0, 0.0, 0.0, -1.0, 0.0, 0.0, -1.0, 0.0, 0.0, -1.0, 0.0, 0.0, -1.0, 0.0, 0.0, -1.0, 0.0, 0.0, -1.0, 0.0, 0.0, -1.0, 0.0, 0.0, -1.0, 0.0, 0.0, -1.0, 0.0, 0.0, -1.0, 0.0, 0.0, 1.0, 0.0, 0.0, 1.0, 0.0, 0.0, 1.0, 0.0, 0.0, 1.0, 0.0, 0.0, 1.0, 0.0, 0.0, 1.0, 0.0, 0.0, 1.0, 0.0, 0.0, 1.0, 0.0, 0.0, 1.0, 0.0, 0.0, 1.0, 0.0, 0.0, 1.0, 0.0, 0.0, 1.0, 0.0, 0.0, 1.0, 0.0, 0.0, 1.0, 0.0, 0.0, 1.0, 0.0, 0.0, 1.0, 0.0, 0.0, 1.0, 0.0, 0.0, 1.0, 0.0, 0.0, 1.0, 0.0, 0.0, 1.0, 0.0, 0.0, 1.0, 0.0, 0.0, 1.0, 0.0, 0.0, 1.0, 0.0, 0.0, 1.0, 0.0, 0.0, 1.0, 0.0, 0.0, 1.0, 0.0, 0.0, 1.0, 0.0, 0.0, 1.0, 0.0, 0.0, 1.0, 0.0, 0.0, 1.0, 0.0, 0.0, 1.0, 0.0, 0.0, 1.0, 0.0, 0.0, 1.0, 0.0, 0.0, 1.0, 0.0, 0.0, 1.0, 0.0, 0.0, 1.0, 0.0, 0.0, 1.0, 0.0, 0.0, 1.0, 0.0, 0.0, 1.0, 0.0, 0.0, 1.0, 0.0, 0.0, 1.0, 0.0, 0.0, 1.0, 0.0, 0.0, 1.0, 0.0, 0.0, 1.0, 0.0, 0.0, 1.0, 0.0, 0.0, 1.0, 0.0, 0.0, 1.0, 0.0, 0.0, 1.0, 0.0, 0.0, 1.0, 0.0, 0.0, 1.0, 0.0, 0.0, 1.0, 0.0, 0.0, 1.0, 0.0, 0.0, 1.0, 0.0, 0.0, 1.0, 0.0, 0.0, 1.0, 0.0, 0.0, 1.0, 0.0, 0.0, 1.0, 0.0, 0.0, 1.0, 0.0, 0.0, 1.0, 0.0, 0.0, 1.0, 0.0, 0.0, 1.0, 0.0, 0.0, 1.0, 0.0, 0.0, 1.0, 0.0, 0.0, 1.0, 0.0, 0.0, 1.0, 0.0, 0.0, 1.0, 0.0, 0.0, 1.0, 0.0, 0.0, 1.0, 0.0, 0.0, 1.0, 0.0, 0.0, 1.0, 0.0, 0.0, 1.0, 0.0, 0.0, 1.0, 0.0, 0.0, 1.0, 0.0, 0.0, 1.0, 0.0, 0.0, 1.0, 0.0, 0.0, 1.0, 0.0, 0.0, 1.0, 0.0, 0.0, 1.0, 0.0, 0.0, 1.0, 0.0, 0.0, 1.0, 0.0, 0.0, 1.0, 0.0, 0.0, 1.0, 0.0, 0.0, 1.0, 0.0, 0.0, 1.0, 0.0, 0.0, 1.0, 0.0, 0.0, 1.0, 0.0, 0.0, 1.0, 0.0, 0.0, 1.0, 0.0, 0.0, 1.0, 0.0, 0.0, 1.0, 0.0, 0.0, 1.0, 0.0, 0.0, 1.0, 0.0, 0.0, 1.0, 0.0, 0.0, 1.0, 0.0, 0.0, 1.0, 0.0, 0.0, 1.0, 0.0, 0.0, 1.0, 0.0, 0.0, 1.0, 0.0, 0.0, 1.0, 0.0, 0.0, 1.0, 0.0, 0.0, 1.0, 0.0, 0.0, 1.0, 0.0, 0.0, 1.0, 0.0, 0.0, 1.0, 0.0, 0.0, 1.0, 0.0, 0.0, 1.0, 0.0, 0.0, 1.0, 0.0, 0.0, 1.0, 0.0, 0.0, 1.0, 0.0, 0.0, 1.0, 0.0, 0.0, 1.0, 0.0, 0.0, 1.0, 0.0, 0.0, 1.0, 0.0, 0.0, 1.0, 0.0, 0.0, 1.0, 0.0, 0.0, 1.0, 0.0, 0.0, 1.0, 0.0, 0.0, 1.0, 0.0, 0.0, 1.0, 0.0, 0.0, 1.0, 0.0])] * 3)])
me_herbseller_005 = bpy.data.meshes.new('HerbSeller.005')
me_herbseller_005.from_pydata([(-3.0, 4.0, 6.517e-07), (-2.0, 7.0, -1.0), (-2.0, 2.0, 2.0), (-2.0, 3.0, 2.0), (-2.0, 3.0, 6.517e-07), (2.0, 3.0, 2.0), (2.0, 3.0, -1.0), (2.0, 4.0, 2.0), (2.0, 4.0, 1.0), (2.0, 5.0, 6.517e-07), (2.0, 5.0, -1.0), (2.0, 7.0, 1.0), (2.0, 7.0, 6.517e-07), (-3.0, 2.0, 2.0), (0.0, 4.0, 2.0), (-2.0, 7.0, 2.0), (0.0, 5.0, 2.0), (1.0, 5.0, 2.0), (2.0, 7.0, 2.0), (-3.0, 2.0, 6.517e-07), (-2.0, 4.0, -1.0), (-1.0, 4.0, -1.0), (-2.0, 3.0, -1.0), (-1.0, 5.0, -1.0), (0.0, 4.0, -1.0), (0.0, 5.0, -1.0), (0.0, 6.0, -1.0), (1.0, 4.0, -1.0), (1.0, 5.0, -1.0), (1.0, 6.0, -1.0), (1.0, 7.0, -1.0), (2.0, 7.0, -1.0), (-2.0, 2.0, 6.517e-07), (-2.0, 3.0, 1.0), (0.0, 3.0, 2.0), (0.0, 3.0, 1.0), (0.0, 3.0, 6.517e-07), (0.0, 3.0, -1.0), (-3.0, 4.0, 2.0), (-2.0, 4.0, 2.0), (-2.0, 4.0, 6.517e-07), (1.0, 7.0, 2.0), (-1.0, 7.0, 1.0), (1.0, 7.0, 1.0), (-1.0, 7.0, 6.517e-07), (1.0, 7.0, 6.517e-07)], [], [(5, 6, 7), (7, 6, 8), (8, 6, 9), (9, 6, 10), (8, 9, 11), (9, 10, 12), (11, 9, 12), (16, 15, 14), (17, 15, 16), (17, 16, 14), (22, 20, 21), (24, 23, 25), (24, 25, 27), (25, 26, 27), (27, 26, 28), (28, 26, 29), (35, 34, 33), (42, 41, 43), (42, 43, 44), (44, 43, 45), (38, 19, 13), (0, 19, 38), (40, 22, 4), (20, 22, 40), (15, 40, 39), (15, 20, 40), (1, 20, 15), (2, 32, 3), (3, 32, 33), (33, 32, 4), (7, 8, 18), (18, 8, 11), (12, 10, 31), (2, 38, 13), (3, 38, 2), (39, 38, 3), (34, 39, 3), (14, 15, 39), (14, 39, 34), (41, 15, 17), (5, 14, 34), (7, 41, 17), (7, 14, 5), (7, 17, 14), (18, 41, 7), (19, 0, 32), (32, 0, 4), (4, 0, 40), (20, 1, 21), (21, 1, 23), (22, 21, 37), (21, 23, 37), (37, 23, 24), (23, 1, 25), (25, 1, 26), (37, 24, 27), (26, 1, 29), (29, 1, 30), (27, 28, 6), (37, 27, 6), (29, 30, 10), (6, 28, 10), (28, 29, 10), (10, 30, 31), (19, 2, 13), (32, 2, 19), (33, 34, 3), (35, 5, 34), (4, 35, 33), (36, 5, 35), (36, 35, 4), (22, 36, 4), (37, 5, 36), (37, 36, 22), (6, 5, 37), (38, 39, 0), (0, 39, 40), (15, 41, 42), (41, 18, 43), (43, 18, 11), (15, 42, 44), (43, 11, 45), (45, 11, 12), (15, 44, 1), (44, 45, 1), (45, 12, 30), (1, 45, 30), (30, 12, 31)])
_uv = me_herbseller_005.uv_layers.new(name='UVMap')
_uv.uv.foreach_set('vector', [0.8652, 0.5, 0.8652, 0.5, 0.8652, 0.5, 0.8652, 0.5, 0.8652, 0.5, 0.8652, 0.5, 0.8652, 0.5, 0.8652, 0.5, 0.8652, 0.5, 0.8652, 0.5, 0.8652, 0.5, 0.8652, 0.5, 0.8652, 0.5, 0.8652, 0.5, 0.8652, 0.5, 0.373, 0.5, 0.373, 0.5, 0.373, 0.5, 0.8652, 0.5, 0.8652, 0.5, 0.8652, 0.5, 0.8652, 0.5, 0.8652, 0.5, 0.8652, 0.5, 0.8652, 0.5, 0.8652, 0.5, 0.8652, 0.5, 0.373, 0.5, 0.373, 0.5, 0.373, 0.5, 0.373, 0.5, 0.373, 0.5, 0.373, 0.5, 0.373, 0.5, 0.373, 0.5, 0.373, 0.5, 0.373, 0.5, 0.373, 0.5, 0.373, 0.5, 0.373, 0.5, 0.373, 0.5, 0.373, 0.5, 0.373, 0.5, 0.373, 0.5, 0.373, 0.5, 0.373, 0.5, 0.373, 0.5, 0.373, 0.5, 0.373, 0.5, 0.373, 0.5, 0.373, 0.5, 0.8652, 0.5, 0.8652, 0.5, 0.8652, 0.5, 0.6348, 0.5, 0.6348, 0.5, 0.6348, 0.5, 0.6348, 0.5, 0.6348, 0.5, 0.6348, 0.5, 0.373, 0.5, 0.373, 0.5, 0.373, 0.5, 0.373, 0.5, 0.373, 0.5, 0.373, 0.5, 0.373, 0.5, 0.373, 0.5, 0.373, 0.5, 0.373, 0.5, 0.373, 0.5, 0.373, 0.5, 0.8652, 0.5, 0.8652, 0.5, 0.8652, 0.5, 0.8652, 0.5, 0.8652, 0.5, 0.8652, 0.5, 0.8652, 0.5, 0.8652, 0.5, 0.8652, 0.5, 0.373, 0.5, 0.373, 0.5, 0.373, 0.5, 0.373, 0.5, 0.373, 0.5, 0.373, 0.5, 0.373, 0.5, 0.373, 0.5, 0.373, 0.5, 0.373, 0.5, 0.373, 0.5, 0.373, 0.5, 0.373, 0.5, 0.373, 0.5, 0.373, 0.5, 0.373, 0.5, 0.373, 0.5, 0.373, 0.5, 0.373, 0.5, 0.373, 0.5, 0.373, 0.5, 0.373, 0.5, 0.373, 0.5, 0.373, 0.5, 0.373, 0.5, 0.373, 0.5, 0.373, 0.5, 0.373, 0.5, 0.373, 0.5, 0.373, 0.5, 0.8652, 0.5, 0.8652, 0.5, 0.8652, 0.5, 0.373, 0.5, 0.373, 0.5, 0.373, 0.5, 0.8652, 0.5, 0.8652, 0.5, 0.8652, 0.5, 0.8652, 0.5, 0.8652, 0.5, 0.8652, 0.5, 0.373, 0.5, 0.373, 0.5, 0.373, 0.5, 0.8652, 0.5, 0.8652, 0.5, 0.8652, 0.5, 0.373, 0.5, 0.373, 0.5, 0.373, 0.5, 0.373, 0.5, 0.373, 0.5, 0.373, 0.5, 0.373, 0.5, 0.373, 0.5, 0.373, 0.5, 0.373, 0.5, 0.373, 0.5, 0.373, 0.5, 0.373, 0.5, 0.373, 0.5, 0.373, 0.5, 0.8652, 0.5, 0.8652, 0.5, 0.8652, 0.5, 0.8652, 0.5, 0.8652, 0.5, 0.8652, 0.5, 0.373, 0.5, 0.373, 0.5, 0.373, 0.5, 0.373, 0.5, 0.373, 0.5, 0.373, 0.5, 0.373, 0.5, 0.373, 0.5, 0.373, 0.5, 0.8652, 0.5, 0.8652, 0.5, 0.8652, 0.5, 0.8652, 0.5, 0.8652, 0.5, 0.8652, 0.5, 0.8652, 0.5, 0.8652, 0.5, 0.8652, 0.5, 0.8652, 0.5, 0.8652, 0.5, 0.8652, 0.5, 0.8652, 0.5, 0.8652, 0.5, 0.8652, 0.5, 0.8652, 0.5, 0.8652, 0.5, 0.8652, 0.5, 0.8652, 0.5, 0.8652, 0.5, 0.8652, 0.5, 0.373, 0.5, 0.373, 0.5, 0.373, 0.5, 0.8652, 0.5, 0.8652, 0.5, 0.8652, 0.5, 0.373, 0.5, 0.373, 0.5, 0.373, 0.5, 0.373, 0.5, 0.373, 0.5, 0.373, 0.5, 0.373, 0.5, 0.373, 0.5, 0.373, 0.5, 0.373, 0.5, 0.373, 0.5, 0.373, 0.5, 0.373, 0.5, 0.373, 0.5, 0.373, 0.5, 0.8652, 0.5, 0.8652, 0.5, 0.8652, 0.5, 0.8652, 0.5, 0.8652, 0.5, 0.8652, 0.5, 0.8652, 0.5, 0.8652, 0.5, 0.8652, 0.5, 0.8652, 0.5, 0.8652, 0.5, 0.8652, 0.5, 0.373, 0.5, 0.373, 0.5, 0.373, 0.5, 0.8652, 0.5, 0.8652, 0.5, 0.8652, 0.5, 0.373, 0.5, 0.373, 0.5, 0.373, 0.5, 0.8652, 0.5, 0.8652, 0.5, 0.8652, 0.5, 0.373, 0.5, 0.373, 0.5, 0.373, 0.5, 0.373, 0.5, 0.373, 0.5, 0.373, 0.5, 0.8652, 0.5, 0.8652, 0.5, 0.8652, 0.5, 0.373, 0.5, 0.373, 0.5, 0.373, 0.5, 0.373, 0.5, 0.373, 0.5, 0.373, 0.5, 0.8652, 0.5, 0.8652, 0.5, 0.8652, 0.5, 0.8652, 0.5, 0.8652, 0.5, 0.8652, 0.5, 0.8652, 0.5, 0.8652, 0.5, 0.8652, 0.5, 0.8652, 0.5, 0.8652, 0.5, 0.8652, 0.5, 0.8652, 0.5, 0.8652, 0.5, 0.8652, 0.5, 0.373, 0.5, 0.373, 0.5, 0.373, 0.5, 0.8652, 0.5, 0.8652, 0.5, 0.8652, 0.5, 0.373, 0.5, 0.373, 0.5, 0.373, 0.5])
me_herbseller_005.materials.append(mat_palette_001)
me_herbseller_005.use_remesh_preserve_volume = False
me_herbseller_005.use_remesh_preserve_attributes = False
me_herbseller_005.use_mirror_vertex_groups = False
me_herbseller_005.update()
me_herbseller_005.normals_split_custom_set([tuple(v) for v in zip(*[iter([1.0, 0.0, 0.0, 1.0, 0.0, 0.0, 1.0, 0.0, 0.0, 1.0, -4.768e-07, 0.0, 1.0, -4.768e-07, 0.0, 1.0, -4.768e-07, 0.0, 1.0, 0.0, 0.0, 1.0, 0.0, 0.0, 1.0, 0.0, 0.0, 1.0, 0.0, 0.0, 1.0, 0.0, 0.0, 1.0, 0.0, 0.0, 1.0, 0.0, 0.0, 1.0, 0.0, 0.0, 1.0, 0.0, 0.0, 1.0, 0.0, 0.0, 1.0, 0.0, 0.0, 1.0, 0.0, 0.0, 1.0, 0.0, 0.0, 1.0, 0.0, 0.0, 1.0, 0.0, 0.0, 0.0, 0.0, 1.0, 0.0, 0.0, 1.0, 0.0, 0.0, 1.0, 0.0, 0.0, 1.0, 0.0, 0.0, 1.0, 0.0, 0.0, 1.0, 0.0, 0.0, 1.0, 0.0, 0.0, 1.0, 0.0, 0.0, 1.0, 0.0, 0.0, -1.0, 0.0, 0.0, -1.0, 0.0, 0.0, -1.0, 0.0, 0.0, -1.0, 0.0, 0.0, -1.0, 0.0, 0.0, -1.0, 0.0, 0.0, -1.0, 0.0, 0.0, -1.0, 0.0, 0.0, -1.0, 0.0, 0.0, -1.0, 0.0, 0.0, -1.0, 0.0, 0.0, -1.0, 0.0, 0.0, -1.0, 0.0, 0.0, -1.0, 0.0, 0.0, -1.0, 0.0, 0.0, -1.0, 0.0, 0.0, -1.0, 0.0, 0.0, -1.0, 0.0, -1.0, 0.0, 0.0, -1.0, 0.0, 0.0, -1.0, 0.0, 0.0, 1.0, 0.0, 0.0, 1.0, 0.0, 0.0, 1.0, 0.0, 0.0, 1.0, 0.0, 0.0, 1.0, 0.0, 0.0, 1.0, 0.0, 0.0, 1.0, 0.0, 0.0, 1.0, 0.0, 0.0, 1.0, 0.0, -1.0, 0.0, 0.0, -1.0, 0.0, 0.0, -1.0, 0.0, 0.0, -1.0, 0.0, 0.0, -1.0, 0.0, 0.0, -1.0, 0.0, 0.0, -1.0, 0.0, 0.0, -1.0, 0.0, 0.0, -1.0, 0.0, 0.0, -1.0, 0.0, 0.0, -1.0, 0.0, 0.0, -1.0, 0.0, 0.0, -1.0, 0.0, 0.0, -1.0, 0.0, 0.0, -1.0, 0.0, 0.0, -1.0, 0.0, 0.0, -1.0, 0.0, 0.0, -1.0, 0.0, 0.0, -1.0, 0.0, 0.0, -1.0, 0.0, 0.0, -1.0, 0.0, 0.0, 1.0, 0.0, 0.0, 1.0, 0.0, 0.0, 1.0, 0.0, 0.0, 1.0, 2.384e-07, 0.0, 1.0, 2.384e-07, 0.0, 1.0, 2.384e-07, 0.0, 1.0, 0.0, 0.0, 1.0, 0.0, 0.0, 1.0, 0.0, 0.0, 1.0, 0.0, 0.0, 1.0, 0.0, 0.0, 1.0, 0.0, 0.0, 1.0, 0.0, 0.0, 1.0, 0.0, 0.0, 1.0, 0.0, 0.0, 1.0, 0.0, 0.0, 1.0, 0.0, 0.0, 1.0, 0.0, 0.0, 0.0, 0.0, 1.0, 0.0, 0.0, 1.0, 0.0, 0.0, 1.0, 0.0, 0.0, 1.0, 0.0, 0.0, 1.0, 0.0, 0.0, 1.0, 0.0, 0.0, 1.0, 0.0, 0.0, 1.0, 0.0, 0.0, 1.0, 0.0, 0.0, 1.0, 0.0, 0.0, 1.0, 0.0, 0.0, 1.0, 0.0, 0.0, 1.0, 0.0, 0.0, 1.0, 0.0, 0.0, 1.0, 0.0, 0.0, 1.0, 0.0, 0.0, 1.0, 0.0, 0.0, 1.0, 0.0, 0.0, 1.0, 0.0, 0.0, 1.0, 0.0, 0.0, 1.0, 0.0, 0.0, 1.0, 0.0, 0.0, 1.0, 0.0, 0.0, 1.0, 4.768e-07, 0.0, 1.0, 4.768e-07, 0.0, 1.0, 4.768e-07, 0.0, 1.0, 0.0, 0.0, 1.0, 0.0, 0.0, 1.0, 0.0, 0.0, 1.0, 0.0, 0.0, 1.0, 0.0, 0.0, 1.0, 0.0, 0.0, 1.0, 0.0, 0.0, 1.0, 0.0, 0.0, 1.0, 0.0, 0.0, 1.0, 0.0, 0.0, -1.0, 0.0, 0.0, -1.0, 0.0, 0.0, -1.0, 1.137e-13, 0.0, -1.0, 1.137e-13, 0.0, -1.0, 1.137e-13, 0.0, -1.0, 0.0, 0.0, -1.0, 0.0, 0.0, -1.0, 0.0, 0.0, -1.0, 0.0, 0.0, -1.0, 0.0, 0.0, -1.0, 0.0, 0.0, -1.0, 2.384e-07, 0.0, -1.0, 2.384e-07, 0.0, -1.0, 2.384e-07, 0.0, -1.0, 0.0, 0.0, -1.0, 0.0, 0.0, -1.0, 0.0, 0.0, -1.0, 0.0, 0.0, -1.0, 0.0, 0.0, -1.0, 0.0, 0.0, -1.0, 0.0, 0.0, -1.0, 0.0, 0.0, -1.0, 0.0, 0.0, -1.0, 0.0, 0.0, -1.0, 0.0, 0.0, -1.0, 0.0, 0.0, -1.0, 0.0, 0.0, -1.0, 0.0, 0.0, -1.0, 0.0, 0.0, -1.0, 0.0, 0.0, -1.0, 0.0, 0.0, -1.0, 0.0, 0.0, -1.0, 0.0, 0.0, -1.0, 0.0, 0.0, -1.0, 0.0, 0.0, -1.0, 0.0, 0.0, -1.0, 0.0, 0.0, -1.0, 0.0, 0.0, -1.0, 0.0, 0.0, -1.0, 0.0, 0.0, -1.0, 0.0, 0.0, -1.0, 0.0, 0.0, -1.0, 0.0, 0.0, -1.0, 0.0, 0.0, -1.0, 0.0, 0.0, -1.0, 0.0, 0.0, -1.0, 0.0, 0.0, -1.0, 0.0, 0.0, -1.0, 0.0, 0.0, -1.0, 0.0, 0.0, -1.0, 0.0, 0.0, -1.0, 0.0, 0.0, -1.0, 0.0, 0.0, -1.0, 0.0, 0.0, -1.0, 0.0, 0.0, -1.0, 0.0, 0.0, -1.0, 0.0, -1.0, 0.0, 0.0, -1.0, 0.0, 0.0, -1.0, 0.0, 0.0, -1.0, 0.0, 0.0, -1.0, 0.0, 0.0, -1.0, 0.0, 0.0, -1.0, 0.0, 0.0, -1.0, 0.0, 0.0, -1.0, 0.0, 0.0, -1.0, 0.0, 0.0, -1.0, 0.0, 0.0, -1.0, 0.0, 0.0, -1.0, 0.0, 0.0, -1.0, 0.0, 0.0, -1.0, 0.0, 0.0, -1.0, 0.0, 0.0, -1.0, 0.0, 0.0, -1.0, 0.0, 0.0, -1.0, 0.0, 0.0, -1.0, 0.0, 0.0, -1.0, 0.0, 0.0, -1.0, 0.0, 0.0, -1.0, 0.0, 0.0, -1.0, 0.0, 0.0, -1.0, 0.0, 0.0, -1.0, 0.0, 0.0, -1.0, 0.0, 0.0, -1.0, 0.0, 0.0, -1.0, 0.0, 0.0, -1.0, 0.0, 0.0, -1.0, 0.0, 0.0, -1.0, 0.0, 0.0, -1.0, 0.0, 0.0, 1.0, 0.0, 0.0, 1.0, 0.0, 0.0, 1.0, 0.0, 0.0, 1.0, 0.0, 0.0, 1.0, 0.0, 0.0, 1.0, 0.0, 0.0, 1.0, -6.358e-07, 0.0, 1.0, -6.358e-07, 0.0, 1.0, -6.358e-07, 0.0, 1.0, 0.0, 0.0, 1.0, 0.0, 0.0, 1.0, 0.0, 0.0, 1.0, 0.0, 0.0, 1.0, 0.0, 0.0, 1.0, 0.0, 0.0, 1.0, 0.0, 0.0, 1.0, 0.0, 0.0, 1.0, 0.0, 0.0, 1.0, 0.0, 0.0, 1.0, 0.0, 0.0, 1.0, 0.0, 0.0, 1.0, 0.0, 0.0, 1.0, 0.0, 0.0, 1.0, 0.0, 0.0, 1.0, 0.0, 0.0, 1.0, 0.0, 0.0, 1.0, 0.0, 0.0, 1.0, 0.0, 0.0, 1.0, 0.0, 0.0, 1.0, 0.0, 0.0, 1.0, 0.0, 0.0, 1.0, 0.0, 0.0, 1.0, 0.0, 0.0, 1.0, 0.0, 0.0, 1.0, 0.0, 0.0, 1.0, 0.0, 0.0, 1.0, 0.0, 0.0, 1.0, 0.0, 0.0, 1.0, 0.0])] * 3)])
me_herbseller_014 = bpy.data.meshes.new('HerbSeller.014')
me_herbseller_014.from_pydata([(4.0, 6.0, 1.0), (4.0, 7.0, 6.517e-07), (4.0, 7.0, 1.0), (2.0, 7.0, 6.517e-07), (2.0, 6.0, 6.517e-07), (2.0, 6.0, 1.0), (4.0, 6.0, 6.517e-07), (2.0, 7.0, 1.0)], [], [(7, 4, 5), (3, 4, 7), (0, 6, 2), (2, 6, 1), (0, 7, 5), (2, 7, 0), (4, 3, 6), (6, 3, 1), (4, 0, 5), (6, 0, 4), (7, 2, 3), (3, 2, 1)])
_uv = me_herbseller_014.uv_layers.new(name='UVMap')
_uv.uv.foreach_set('vector', [0.8652, 0.5, 0.8652, 0.5, 0.8652, 0.5, 0.8652, 0.5, 0.8652, 0.5, 0.8652, 0.5, 0.8652, 0.5, 0.8652, 0.5, 0.8652, 0.5, 0.8652, 0.5, 0.8652, 0.5, 0.8652, 0.5, 0.8652, 0.5, 0.8652, 0.5, 0.8652, 0.5, 0.8652, 0.5, 0.8652, 0.5, 0.8652, 0.5, 0.8652, 0.5, 0.8652, 0.5, 0.8652, 0.5, 0.8652, 0.5, 0.8652, 0.5, 0.8652, 0.5, 0.8652, 0.5, 0.8652, 0.5, 0.8652, 0.5, 0.8652, 0.5, 0.8652, 0.5, 0.8652, 0.5, 0.8652, 0.5, 0.8652, 0.5, 0.8652, 0.5, 0.8652, 0.5, 0.8652, 0.5, 0.8652, 0.5])
me_herbseller_014.materials.append(mat_palette_001)
me_herbseller_014.use_remesh_preserve_volume = False
me_herbseller_014.use_remesh_preserve_attributes = False
me_herbseller_014.use_mirror_vertex_groups = False
me_herbseller_014.update()
me_herbseller_014.normals_split_custom_set([tuple(v) for v in zip(*[iter([-1.0, 0.0, 0.0, -1.0, 0.0, 0.0, -1.0, 0.0, 0.0, -1.0, 0.0, 0.0, -1.0, 0.0, 0.0, -1.0, 0.0, 0.0, 1.0, 0.0, 0.0, 1.0, 0.0, 0.0, 1.0, 0.0, 0.0, 1.0, 0.0, 0.0, 1.0, 0.0, 0.0, 1.0, 0.0, 0.0, 0.0, 0.0, 1.0, 0.0, 0.0, 1.0, 0.0, 0.0, 1.0, 0.0, 0.0, 1.0, 0.0, 0.0, 1.0, 0.0, 0.0, 1.0, 0.0, 0.0, -1.0, 0.0, 0.0, -1.0, 0.0, 0.0, -1.0, 0.0, 0.0, -1.0, 0.0, 0.0, -1.0, 0.0, 0.0, -1.0, 0.0, -1.0, 0.0, 0.0, -1.0, 0.0, 0.0, -1.0, 0.0, 0.0, -1.0, 0.0, 0.0, -1.0, 0.0, 0.0, -1.0, 0.0, 0.0, 1.0, 0.0, 0.0, 1.0, 0.0, 0.0, 1.0, 0.0, 0.0, 1.0, 0.0, 0.0, 1.0, 0.0, 0.0, 1.0, 0.0])] * 3)])
me_herbseller_001 = bpy.data.meshes.new('HerbSeller.001')
me_herbseller_001.from_pydata([(5.0, 7.0, 1.0), (5.0, 6.0, 1.0), (4.0, 7.0, 1.0), (4.0, 6.0, 1.0), (4.0, 6.0, 6.517e-07), (5.0, 6.0, 6.517e-07), (4.0, 7.0, 6.517e-07), (5.0, 7.0, 6.517e-07)], [], [(1, 2, 3), (2, 4, 3), (6, 4, 2), (1, 5, 0), (0, 5, 7), (0, 2, 1), (4, 6, 5), (5, 6, 7), (4, 1, 3), (5, 1, 4), (2, 0, 6), (6, 0, 7)])
_uv = me_herbseller_001.uv_layers.new(name='UVMap')
_uv.uv.foreach_set('vector', [0.0332, 0.5, 0.0332, 0.5, 0.0332, 0.5, 0.0332, 0.5, 0.0332, 0.5, 0.0332, 0.5, 0.0332, 0.5, 0.0332, 0.5, 0.0332, 0.5, 0.0332, 0.5, 0.0332, 0.5, 0.0332, 0.5, 0.0332, 0.5, 0.0332, 0.5, 0.0332, 0.5, 0.0332, 0.5, 0.0332, 0.5, 0.0332, 0.5, 0.0332, 0.5, 0.0332, 0.5, 0.0332, 0.5, 0.0332, 0.5, 0.0332, 0.5, 0.0332, 0.5, 0.0332, 0.5, 0.0332, 0.5, 0.0332, 0.5, 0.0332, 0.5, 0.0332, 0.5, 0.0332, 0.5, 0.0332, 0.5, 0.0332, 0.5, 0.0332, 0.5, 0.0332, 0.5, 0.0332, 0.5, 0.0332, 0.5])
me_herbseller_001.materials.append(mat_palette_001)
me_herbseller_001.use_remesh_preserve_volume = False
me_herbseller_001.use_remesh_preserve_attributes = False
me_herbseller_001.use_mirror_vertex_groups = False
me_herbseller_001.update()
me_herbseller_001.normals_split_custom_set([tuple(v) for v in zip(*[iter([0.0, 0.0, 1.0, 0.0, 0.0, 1.0, 0.0, 0.0, 1.0, -1.0, 0.0, 0.0, -1.0, 0.0, 0.0, -1.0, 0.0, 0.0, -1.0, 0.0, 0.0, -1.0, 0.0, 0.0, -1.0, 0.0, 0.0, 1.0, 0.0, 0.0, 1.0, 0.0, 0.0, 1.0, 0.0, 0.0, 1.0, 0.0, 0.0, 1.0, 0.0, 0.0, 1.0, 0.0, 0.0, 0.0, 0.0, 1.0, 0.0, 0.0, 1.0, 0.0, 0.0, 1.0, 0.0, 0.0, -1.0, 0.0, 0.0, -1.0, 0.0, 0.0, -1.0, 0.0, 0.0, -1.0, 0.0, 0.0, -1.0, 0.0, 0.0, -1.0, 0.0, -1.0, 0.0, 0.0, -1.0, 0.0, 0.0, -1.0, 0.0, 0.0, -1.0, 0.0, 0.0, -1.0, 0.0, 0.0, -1.0, 0.0, 0.0, 1.0, 0.0, 0.0, 1.0, 0.0, 0.0, 1.0, 0.0, 0.0, 1.0, 0.0, 0.0, 1.0, 0.0, 0.0, 1.0, 0.0])] * 3)])
me_herbseller_011 = bpy.data.meshes.new('HerbSeller.011')
me_herbseller_011.from_pydata([(5.0, 6.0, 1.0), (5.0, 7.0, 6.517e-07), (6.0, 6.0, 6.517e-07), (5.0, 6.0, 6.517e-07), (6.0, 6.0, 1.0), (5.0, 7.0, 1.0), (6.0, 7.0, 1.0), (6.0, 7.0, 6.517e-07)], [], [(5, 3, 0), (1, 3, 5), (4, 2, 6), (6, 2, 7), (4, 5, 0), (6, 5, 4), (3, 1, 2), (2, 1, 7), (3, 4, 0), (2, 4, 3), (5, 6, 1), (1, 6, 7)])
_uv = me_herbseller_011.uv_layers.new(name='UVMap')
_uv.uv.foreach_set('vector', [0.0332, 0.5, 0.0332, 0.5, 0.0332, 0.5, 0.0332, 0.5, 0.0332, 0.5, 0.0332, 0.5, 0.0332, 0.5, 0.0332, 0.5, 0.0332, 0.5, 0.0332, 0.5, 0.0332, 0.5, 0.0332, 0.5, 0.0332, 0.5, 0.0332, 0.5, 0.0332, 0.5, 0.0332, 0.5, 0.0332, 0.5, 0.0332, 0.5, 0.0332, 0.5, 0.0332, 0.5, 0.0332, 0.5, 0.0332, 0.5, 0.0332, 0.5, 0.0332, 0.5, 0.0332, 0.5, 0.0332, 0.5, 0.0332, 0.5, 0.0332, 0.5, 0.0332, 0.5, 0.0332, 0.5, 0.0332, 0.5, 0.0332, 0.5, 0.0332, 0.5, 0.0332, 0.5, 0.0332, 0.5, 0.0332, 0.5])
me_herbseller_011.materials.append(mat_palette_001)
me_herbseller_011.use_remesh_preserve_volume = False
me_herbseller_011.use_remesh_preserve_attributes = False
me_herbseller_011.use_mirror_vertex_groups = False
me_herbseller_011.update()
me_herbseller_011.normals_split_custom_set([tuple(v) for v in zip(*[iter([-1.0, 0.0, 0.0, -1.0, 0.0, 0.0, -1.0, 0.0, 0.0, -1.0, 0.0, 0.0, -1.0, 0.0, 0.0, -1.0, 0.0, 0.0, 1.0, 0.0, 0.0, 1.0, 0.0, 0.0, 1.0, 0.0, 0.0, 1.0, 0.0, 0.0, 1.0, 0.0, 0.0, 1.0, 0.0, 0.0, 0.0, 0.0, 1.0, 0.0, 0.0, 1.0, 0.0, 0.0, 1.0, 0.0, 0.0, 1.0, 0.0, 0.0, 1.0, 0.0, 0.0, 1.0, 0.0, 0.0, -1.0, 0.0, 0.0, -1.0, 0.0, 0.0, -1.0, 0.0, 0.0, -1.0, 0.0, 0.0, -1.0, 0.0, 0.0, -1.0, 0.0, -1.0, 0.0, 0.0, -1.0, 0.0, 0.0, -1.0, 0.0, 0.0, -1.0, 0.0, 0.0, -1.0, 0.0, 0.0, -1.0, 0.0, 0.0, 1.0, 0.0, 0.0, 1.0, 0.0, 0.0, 1.0, 0.0, 0.0, 1.0, 0.0, 0.0, 1.0, 0.0, 0.0, 1.0, 0.0])] * 3)])
me_herbseller_010 = bpy.data.meshes.new('HerbSeller.010')
me_herbseller_010.from_pydata([(1.0, 3.0, 1.0), (2.0, 2.0, 3.258e-07), (2.0, 3.0, 1.0), (2.0, 2.0, 1.0), (1.0, 2.0, 1.0), (1.0, 3.0, 3.258e-07), (1.0, 2.0, 3.258e-07), (2.0, 3.0, 3.258e-07)], [], [(0, 6, 4), (5, 6, 0), (3, 1, 2), (2, 1, 7), (3, 0, 4), (2, 0, 3), (6, 5, 1), (1, 5, 7), (6, 3, 4), (1, 3, 6), (0, 2, 5), (5, 2, 7)])
_uv = me_herbseller_010.uv_layers.new(name='UVMap')
_uv.uv.foreach_set('vector', [0.9629, 0.5, 0.9629, 0.5, 0.9629, 0.5, 0.9629, 0.5, 0.9629, 0.5, 0.9629, 0.5, 0.9629, 0.5, 0.9629, 0.5, 0.9629, 0.5, 0.9629, 0.5, 0.9629, 0.5, 0.9629, 0.5, 0.9629, 0.5, 0.9629, 0.5, 0.9629, 0.5, 0.9629, 0.5, 0.9629, 0.5, 0.9629, 0.5, 0.9629, 0.5, 0.9629, 0.5, 0.9629, 0.5, 0.9629, 0.5, 0.9629, 0.5, 0.9629, 0.5, 0.9629, 0.5, 0.9629, 0.5, 0.9629, 0.5, 0.9629, 0.5, 0.9629, 0.5, 0.9629, 0.5, 0.9629, 0.5, 0.9629, 0.5, 0.9629, 0.5, 0.9629, 0.5, 0.9629, 0.5, 0.9629, 0.5])
me_herbseller_010.materials.append(mat_palette_001)
me_herbseller_010.use_remesh_preserve_volume = False
me_herbseller_010.use_remesh_preserve_attributes = False
me_herbseller_010.use_mirror_vertex_groups = False
me_herbseller_010.update()
me_herbseller_010.normals_split_custom_set([tuple(v) for v in zip(*[iter([-1.0, 0.0, 0.0, -1.0, 0.0, 0.0, -1.0, 0.0, 0.0, -1.0, 0.0, 0.0, -1.0, 0.0, 0.0, -1.0, 0.0, 0.0, 1.0, 0.0, 0.0, 1.0, 0.0, 0.0, 1.0, 0.0, 0.0, 1.0, 0.0, 0.0, 1.0, 0.0, 0.0, 1.0, 0.0, 0.0, 0.0, 0.0, 1.0, 0.0, 0.0, 1.0, 0.0, 0.0, 1.0, 0.0, 0.0, 1.0, 0.0, 0.0, 1.0, 0.0, 0.0, 1.0, 0.0, 0.0, -1.0, 0.0, 0.0, -1.0, 0.0, 0.0, -1.0, 0.0, 0.0, -1.0, 0.0, 0.0, -1.0, 0.0, 0.0, -1.0, 0.0, -1.0, 0.0, 0.0, -1.0, 0.0, 0.0, -1.0, 0.0, 0.0, -1.0, 0.0, 0.0, -1.0, 0.0, 0.0, -1.0, 0.0, 0.0, 1.0, 0.0, 0.0, 1.0, 0.0, 0.0, 1.0, 0.0, 0.0, 1.0, 0.0, 0.0, 1.0, 0.0, 0.0, 1.0, 0.0])] * 3)])
me_herbseller_009 = bpy.data.meshes.new('HerbSeller.009')
me_herbseller_009.from_pydata([(1.0, 2.0, 1.0), (2.0, 2.0, 1.0), (1.0, 2.0, 1.629e-07), (1.0, 1.0, 1.629e-07), (2.0, 1.0, 1.0), (1.0, 1.0, 1.0), (2.0, 1.0, 1.629e-07), (2.0, 2.0, 1.629e-07)], [], [(3, 4, 5), (6, 4, 3), (0, 3, 5), (2, 3, 0), (4, 6, 1), (1, 6, 7), (4, 0, 5), (1, 0, 4), (3, 2, 6), (6, 2, 7), (0, 1, 2), (2, 1, 7)])
_uv = me_herbseller_009.uv_layers.new(name='UVMap')
_uv.uv.foreach_set('vector', [0.6387, 0.5, 0.6387, 0.5, 0.6387, 0.5, 0.6387, 0.5, 0.6387, 0.5, 0.6387, 0.5, 0.6387, 0.5, 0.6387, 0.5, 0.6387, 0.5, 0.6387, 0.5, 0.6387, 0.5, 0.6387, 0.5, 0.6387, 0.5, 0.6387, 0.5, 0.6387, 0.5, 0.6387, 0.5, 0.6387, 0.5, 0.6387, 0.5, 0.6387, 0.5, 0.6387, 0.5, 0.6387, 0.5, 0.6387, 0.5, 0.6387, 0.5, 0.6387, 0.5, 0.6387, 0.5, 0.6387, 0.5, 0.6387, 0.5, 0.6387, 0.5, 0.6387, 0.5, 0.6387, 0.5, 0.6387, 0.5, 0.6387, 0.5, 0.6387, 0.5, 0.6387, 0.5, 0.6387, 0.5, 0.6387, 0.5])
me_herbseller_009.materials.append(mat_palette_001)
me_herbseller_009.use_remesh_preserve_volume = False
me_herbseller_009.use_remesh_preserve_attributes = False
me_herbseller_009.use_mirror_vertex_groups = False
me_herbseller_009.update()
me_herbseller_009.normals_split_custom_set([tuple(v) for v in zip(*[iter([0.0, -1.0, 0.0, 0.0, -1.0, 0.0, 0.0, -1.0, 0.0, 0.0, -1.0, 0.0, 0.0, -1.0, 0.0, 0.0, -1.0, 0.0, -1.0, 0.0, 0.0, -1.0, 0.0, 0.0, -1.0, 0.0, 0.0, -1.0, 0.0, 0.0, -1.0, 0.0, 0.0, -1.0, 0.0, 0.0, 1.0, 0.0, 0.0, 1.0, 0.0, 0.0, 1.0, 0.0, 0.0, 1.0, 0.0, 0.0, 1.0, 0.0, 0.0, 1.0, 0.0, 0.0, 0.0, 0.0, 1.0, 0.0, 0.0, 1.0, 0.0, 0.0, 1.0, 0.0, 0.0, 1.0, 0.0, 0.0, 1.0, 0.0, 0.0, 1.0, 0.0, 0.0, -1.0, 0.0, 0.0, -1.0, 0.0, 0.0, -1.0, 0.0, 0.0, -1.0, 0.0, 0.0, -1.0, 0.0, 0.0, -1.0, 0.0, 1.0, 0.0, 0.0, 1.0, 0.0, 0.0, 1.0, 0.0, 0.0, 1.0, 0.0, 0.0, 1.0, 0.0, 0.0, 1.0, 0.0])] * 3)])
me_herbseller_013 = bpy.data.meshes.new('HerbSeller.013')
me_herbseller_013.from_pydata([(2.0, 1.0, 1.0), (2.0, -2.384e-07, 1.0), (1.0, -2.384e-07, 1.0), (1.0, -2.384e-07, 0.0), (1.0, 1.0, 0.0), (2.0, -2.384e-07, 0.0), (1.0, 1.0, 1.0), (2.0, 1.0, 0.0)], [], [(3, 4, 5), (6, 3, 2), (4, 3, 6), (1, 5, 0), (0, 5, 7), (1, 6, 2), (0, 6, 1), (5, 4, 7), (3, 1, 2), (5, 1, 3), (6, 0, 4), (4, 0, 7)])
_uv = me_herbseller_013.uv_layers.new(name='UVMap')
_uv.uv.foreach_set('vector', [0.373, 0.5, 0.373, 0.5, 0.373, 0.5, 0.373, 0.5, 0.373, 0.5, 0.373, 0.5, 0.373, 0.5, 0.373, 0.5, 0.373, 0.5, 0.373, 0.5, 0.373, 0.5, 0.373, 0.5, 0.373, 0.5, 0.373, 0.5, 0.373, 0.5, 0.373, 0.5, 0.373, 0.5, 0.373, 0.5, 0.373, 0.5, 0.373, 0.5, 0.373, 0.5, 0.373, 0.5, 0.373, 0.5, 0.373, 0.5, 0.373, 0.5, 0.373, 0.5, 0.373, 0.5, 0.373, 0.5, 0.373, 0.5, 0.373, 0.5, 0.373, 0.5, 0.373, 0.5, 0.373, 0.5, 0.373, 0.5, 0.373, 0.5, 0.373, 0.5])
me_herbseller_013.materials.append(mat_palette_001)
me_herbseller_013.use_remesh_preserve_volume = False
me_herbseller_013.use_remesh_preserve_attributes = False
me_herbseller_013.use_mirror_vertex_groups = False
me_herbseller_013.update()
me_herbseller_013.normals_split_custom_set([tuple(v) for v in zip(*[iter([0.0, 0.0, -1.0, 0.0, 0.0, -1.0, 0.0, 0.0, -1.0, -1.0, 0.0, 0.0, -1.0, 0.0, 0.0, -1.0, 0.0, 0.0, -1.0, 0.0, 0.0, -1.0, 0.0, 0.0, -1.0, 0.0, 0.0, 1.0, 0.0, 0.0, 1.0, 0.0, 0.0, 1.0, 0.0, 0.0, 1.0, 0.0, 0.0, 1.0, 0.0, 0.0, 1.0, 0.0, 0.0, 0.0, 0.0, 1.0, 0.0, 0.0, 1.0, 0.0, 0.0, 1.0, 0.0, 0.0, 1.0, 0.0, 0.0, 1.0, 0.0, 0.0, 1.0, 0.0, 0.0, -1.0, 0.0, 0.0, -1.0, 0.0, 0.0, -1.0, 0.0, -1.0, 0.0, 0.0, -1.0, 0.0, 0.0, -1.0, 0.0, 0.0, -1.0, 0.0, 0.0, -1.0, 0.0, 0.0, -1.0, 0.0, 0.0, 1.0, 0.0, 0.0, 1.0, 0.0, 0.0, 1.0, 0.0, 0.0, 1.0, 0.0, 0.0, 1.0, 0.0, 0.0, 1.0, 0.0])] * 3)])
me_herbseller_006 = bpy.data.meshes.new('HerbSeller.006')
me_herbseller_006.from_pydata([(-2.0, 1.0, 1.0), (-1.0, 1.0, 2.975e-07), (-1.0, 7.153e-07, 1.0), (-2.0, 7.153e-07, 2.975e-07), (-2.0, 7.153e-07, 1.0), (-1.0, 7.153e-07, 2.975e-07), (-1.0, 1.0, 1.0), (-2.0, 1.0, 2.975e-07)], [], [(0, 3, 4), (7, 3, 0), (2, 5, 6), (6, 5, 1), (2, 0, 4), (6, 0, 2), (3, 7, 5), (5, 7, 1), (3, 2, 4), (5, 2, 3), (0, 6, 7), (7, 6, 1)])
_uv = me_herbseller_006.uv_layers.new(name='UVMap')
_uv.uv.foreach_set('vector', [0.373, 0.5, 0.373, 0.5, 0.373, 0.5, 0.373, 0.5, 0.373, 0.5, 0.373, 0.5, 0.373, 0.5, 0.373, 0.5, 0.373, 0.5, 0.373, 0.5, 0.373, 0.5, 0.373, 0.5, 0.373, 0.5, 0.373, 0.5, 0.373, 0.5, 0.373, 0.5, 0.373, 0.5, 0.373, 0.5, 0.373, 0.5, 0.373, 0.5, 0.373, 0.5, 0.373, 0.5, 0.373, 0.5, 0.373, 0.5, 0.373, 0.5, 0.373, 0.5, 0.373, 0.5, 0.373, 0.5, 0.373, 0.5, 0.373, 0.5, 0.373, 0.5, 0.373, 0.5, 0.373, 0.5, 0.373, 0.5, 0.373, 0.5, 0.373, 0.5])
me_herbseller_006.materials.append(mat_palette_001)
me_herbseller_006.use_remesh_preserve_volume = False
me_herbseller_006.use_remesh_preserve_attributes = False
me_herbseller_006.use_mirror_vertex_groups = False
me_herbseller_006.update()
me_herbseller_006.normals_split_custom_set([tuple(v) for v in zip(*[iter([-1.0, 0.0, 0.0, -1.0, 0.0, 0.0, -1.0, 0.0, 0.0, -1.0, 0.0, 0.0, -1.0, 0.0, 0.0, -1.0, 0.0, 0.0, 1.0, 0.0, 0.0, 1.0, 0.0, 0.0, 1.0, 0.0, 0.0, 1.0, 0.0, 0.0, 1.0, 0.0, 0.0, 1.0, 0.0, 0.0, 0.0, 0.0, 1.0, 0.0, 0.0, 1.0, 0.0, 0.0, 1.0, 0.0, 0.0, 1.0, 0.0, 0.0, 1.0, 0.0, 0.0, 1.0, 0.0, 0.0, -1.0, 0.0, 0.0, -1.0, 0.0, 0.0, -1.0, 0.0, 0.0, -1.0, 0.0, 0.0, -1.0, 0.0, 0.0, -1.0, 0.0, -1.0, 0.0, 0.0, -1.0, 0.0, 0.0, -1.0, 0.0, 0.0, -1.0, 0.0, 0.0, -1.0, 0.0, 0.0, -1.0, 0.0, 0.0, 1.0, 0.0, 0.0, 1.0, 0.0, 0.0, 1.0, 0.0, 0.0, 1.0, 0.0, 0.0, 1.0, 0.0, 0.0, 1.0, 0.0])] * 3)])
me_herbseller_007 = bpy.data.meshes.new('HerbSeller.007')
me_herbseller_007.from_pydata([(-2.0, 2.0, 1.0), (-2.0, 1.0, 1.0), (-2.0, 2.0, 3.117e-07), (-1.0, 2.0, 3.117e-07), (-1.0, 2.0, 1.0), (-1.0, 1.0, 3.117e-07), (-2.0, 1.0, 3.117e-07), (-1.0, 1.0, 1.0)], [], [(0, 6, 1), (2, 6, 0), (7, 5, 4), (4, 5, 3), (7, 0, 1), (4, 0, 7), (6, 2, 5), (5, 2, 3), (6, 7, 1), (5, 7, 6), (0, 4, 2), (2, 4, 3)])
_uv = me_herbseller_007.uv_layers.new(name='UVMap')
_uv.uv.foreach_set('vector', [0.6387, 0.5, 0.6387, 0.5, 0.6387, 0.5, 0.6387, 0.5, 0.6387, 0.5, 0.6387, 0.5, 0.6387, 0.5, 0.6387, 0.5, 0.6387, 0.5, 0.6387, 0.5, 0.6387, 0.5, 0.6387, 0.5, 0.6387, 0.5, 0.6387, 0.5, 0.6387, 0.5, 0.6387, 0.5, 0.6387, 0.5, 0.6387, 0.5, 0.6387, 0.5, 0.6387, 0.5, 0.6387, 0.5, 0.6387, 0.5, 0.6387, 0.5, 0.6387, 0.5, 0.6387, 0.5, 0.6387, 0.5, 0.6387, 0.5, 0.6387, 0.5, 0.6387, 0.5, 0.6387, 0.5, 0.6387, 0.5, 0.6387, 0.5, 0.6387, 0.5, 0.6387, 0.5, 0.6387, 0.5, 0.6387, 0.5])
me_herbseller_007.materials.append(mat_palette_001)
me_herbseller_007.use_remesh_preserve_volume = False
me_herbseller_007.use_remesh_preserve_attributes = False
me_herbseller_007.use_mirror_vertex_groups = False
me_herbseller_007.update()
me_herbseller_007.normals_split_custom_set([tuple(v) for v in zip(*[iter([-1.0, 0.0, 0.0, -1.0, 0.0, 0.0, -1.0, 0.0, 0.0, -1.0, 0.0, 0.0, -1.0, 0.0, 0.0, -1.0, 0.0, 0.0, 1.0, 0.0, 0.0, 1.0, 0.0, 0.0, 1.0, 0.0, 0.0, 1.0, 0.0, 0.0, 1.0, 0.0, 0.0, 1.0, 0.0, 0.0, 0.0, 0.0, 1.0, 0.0, 0.0, 1.0, 0.0, 0.0, 1.0, 0.0, 0.0, 1.0, 0.0, 0.0, 1.0, 0.0, 0.0, 1.0, 0.0, 0.0, -1.0, 0.0, 0.0, -1.0, 0.0, 0.0, -1.0, 0.0, 0.0, -1.0, 0.0, 0.0, -1.0, 0.0, 0.0, -1.0, 0.0, -1.0, 0.0, 0.0, -1.0, 0.0, 0.0, -1.0, 0.0, 0.0, -1.0, 0.0, 0.0, -1.0, 0.0, 0.0, -1.0, 0.0, 0.0, 1.0, 0.0, 0.0, 1.0, 0.0, 0.0, 1.0, 0.0, 0.0, 1.0, 0.0, 0.0, 1.0, 0.0, 0.0, 1.0, 0.0])] * 3)])
me_herbseller_008 = bpy.data.meshes.new('HerbSeller.008')
me_herbseller_008.from_pydata([(-2.0, 3.0, 1.0), (-2.0, 3.0, 3.258e-07), (-1.0, 2.0, 3.258e-07), (-2.0, 2.0, 1.0), (-1.0, 3.0, 3.258e-07), (-2.0, 2.0, 3.258e-07), (-1.0, 2.0, 1.0), (-1.0, 3.0, 1.0)], [], [(0, 5, 3), (1, 5, 0), (6, 2, 7), (7, 2, 4), (6, 0, 3), (7, 0, 6), (5, 1, 2), (2, 1, 4), (5, 6, 3), (2, 6, 5), (0, 7, 1), (1, 7, 4)])
_uv = me_herbseller_008.uv_layers.new(name='UVMap')
_uv.uv.foreach_set('vector', [0.9629, 0.5, 0.9629, 0.5, 0.9629, 0.5, 0.9629, 0.5, 0.9629, 0.5, 0.9629, 0.5, 0.9629, 0.5, 0.9629, 0.5, 0.9629, 0.5, 0.9629, 0.5, 0.9629, 0.5, 0.9629, 0.5, 0.9629, 0.5, 0.9629, 0.5, 0.9629, 0.5, 0.9629, 0.5, 0.9629, 0.5, 0.9629, 0.5, 0.9629, 0.5, 0.9629, 0.5, 0.9629, 0.5, 0.9629, 0.5, 0.9629, 0.5, 0.9629, 0.5, 0.9629, 0.5, 0.9629, 0.5, 0.9629, 0.5, 0.9629, 0.5, 0.9629, 0.5, 0.9629, 0.5, 0.9629, 0.5, 0.9629, 0.5, 0.9629, 0.5, 0.9629, 0.5, 0.9629, 0.5, 0.9629, 0.5])
me_herbseller_008.materials.append(mat_palette_001)
me_herbseller_008.use_remesh_preserve_volume = False
me_herbseller_008.use_remesh_preserve_attributes = False
me_herbseller_008.use_mirror_vertex_groups = False
me_herbseller_008.update()
me_herbseller_008.normals_split_custom_set([tuple(v) for v in zip(*[iter([-1.0, 0.0, 0.0, -1.0, 0.0, 0.0, -1.0, 0.0, 0.0, -1.0, 0.0, 0.0, -1.0, 0.0, 0.0, -1.0, 0.0, 0.0, 1.0, 0.0, 0.0, 1.0, 0.0, 0.0, 1.0, 0.0, 0.0, 1.0, 0.0, 0.0, 1.0, 0.0, 0.0, 1.0, 0.0, 0.0, 0.0, 0.0, 1.0, 0.0, 0.0, 1.0, 0.0, 0.0, 1.0, 0.0, 0.0, 1.0, 0.0, 0.0, 1.0, 0.0, 0.0, 1.0, 0.0, 0.0, -1.0, 0.0, 0.0, -1.0, 0.0, 0.0, -1.0, 0.0, 0.0, -1.0, 0.0, 0.0, -1.0, 0.0, 0.0, -1.0, 0.0, -1.0, 0.0, 0.0, -1.0, 0.0, 0.0, -1.0, 0.0, 0.0, -1.0, 0.0, 0.0, -1.0, 0.0, 0.0, -1.0, 0.0, 0.0, 1.0, 0.0, 0.0, 1.0, 0.0, 0.0, 1.0, 0.0, 0.0, 1.0, 0.0, 0.0, 1.0, 0.0, 0.0, 1.0, 0.0])] * 3)])
me_herbseller_003 = bpy.data.meshes.new('HerbSeller.003')
me_herbseller_003.from_pydata([(-4.0, 6.0, 6.517e-07), (-2.0, 6.0, 6.517e-07), (-2.0, 7.0, 1.0), (-2.0, 6.0, 1.0), (-4.0, 6.0, 1.0), (-4.0, 7.0, 6.517e-07), (-4.0, 7.0, 1.0), (-2.0, 7.0, 6.517e-07)], [], [(6, 0, 4), (5, 0, 6), (3, 1, 2), (2, 1, 7), (3, 6, 4), (2, 6, 3), (0, 5, 1), (1, 5, 7), (0, 3, 4), (1, 3, 0), (6, 2, 5), (5, 2, 7)])
_uv = me_herbseller_003.uv_layers.new(name='UVMap')
_uv.uv.foreach_set('vector', [0.8652, 0.5, 0.8652, 0.5, 0.8652, 0.5, 0.8652, 0.5, 0.8652, 0.5, 0.8652, 0.5, 0.8652, 0.5, 0.8652, 0.5, 0.8652, 0.5, 0.8652, 0.5, 0.8652, 0.5, 0.8652, 0.5, 0.8652, 0.5, 0.8652, 0.5, 0.8652, 0.5, 0.8652, 0.5, 0.8652, 0.5, 0.8652, 0.5, 0.8652, 0.5, 0.8652, 0.5, 0.8652, 0.5, 0.8652, 0.5, 0.8652, 0.5, 0.8652, 0.5, 0.8652, 0.5, 0.8652, 0.5, 0.8652, 0.5, 0.8652, 0.5, 0.8652, 0.5, 0.8652, 0.5, 0.8652, 0.5, 0.8652, 0.5, 0.8652, 0.5, 0.8652, 0.5, 0.8652, 0.5, 0.8652, 0.5])
me_herbseller_003.materials.append(mat_palette_001)
me_herbseller_003.use_remesh_preserve_volume = False
me_herbseller_003.use_remesh_preserve_attributes = False
me_herbseller_003.use_mirror_vertex_groups = False
me_herbseller_003.update()
me_herbseller_003.normals_split_custom_set([tuple(v) for v in zip(*[iter([-1.0, 0.0, 0.0, -1.0, 0.0, 0.0, -1.0, 0.0, 0.0, -1.0, 0.0, 0.0, -1.0, 0.0, 0.0, -1.0, 0.0, 0.0, 1.0, 0.0, 0.0, 1.0, 0.0, 0.0, 1.0, 0.0, 0.0, 1.0, 0.0, 0.0, 1.0, 0.0, 0.0, 1.0, 0.0, 0.0, 0.0, 0.0, 1.0, 0.0, 0.0, 1.0, 0.0, 0.0, 1.0, 0.0, 0.0, 1.0, 0.0, 0.0, 1.0, 0.0, 0.0, 1.0, 0.0, 0.0, -1.0, 0.0, 0.0, -1.0, 0.0, 0.0, -1.0, 0.0, 0.0, -1.0, 0.0, 0.0, -1.0, 0.0, 0.0, -1.0, 0.0, -1.0, 0.0, 0.0, -1.0, 0.0, 0.0, -1.0, 0.0, 0.0, -1.0, 0.0, 0.0, -1.0, 0.0, 0.0, -1.0, 0.0, 0.0, 1.0, 0.0, 0.0, 1.0, 0.0, 0.0, 1.0, 0.0, 0.0, 1.0, 0.0, 0.0, 1.0, 0.0, 0.0, 1.0, 0.0])] * 3)])
me_herbseller_012 = bpy.data.meshes.new('HerbSeller.012')
me_herbseller_012.from_pydata([(-4.0, 6.0, 1.0), (-5.0, 7.0, 1.0), (-5.0, 6.0, 1.0), (-4.0, 7.0, 1.0), (-5.0, 6.0, 6.517e-07), (-4.0, 6.0, 6.517e-07), (-5.0, 7.0, 6.517e-07), (-4.0, 7.0, 6.517e-07)], [], [(1, 4, 2), (6, 4, 1), (0, 5, 3), (3, 5, 7), (0, 1, 2), (3, 1, 0), (4, 6, 5), (5, 6, 7), (4, 0, 2), (5, 0, 4), (1, 3, 6), (6, 3, 7)])
_uv = me_herbseller_012.uv_layers.new(name='UVMap')
_uv.uv.foreach_set('vector', [0.0332, 0.5, 0.0332, 0.5, 0.0332, 0.5, 0.0332, 0.5, 0.0332, 0.5, 0.0332, 0.5, 0.0332, 0.5, 0.0332, 0.5, 0.0332, 0.5, 0.0332, 0.5, 0.0332, 0.5, 0.0332, 0.5, 0.0332, 0.5, 0.0332, 0.5, 0.0332, 0.5, 0.0332, 0.5, 0.0332, 0.5, 0.0332, 0.5, 0.0332, 0.5, 0.0332, 0.5, 0.0332, 0.5, 0.0332, 0.5, 0.0332, 0.5, 0.0332, 0.5, 0.0332, 0.5, 0.0332, 0.5, 0.0332, 0.5, 0.0332, 0.5, 0.0332, 0.5, 0.0332, 0.5, 0.0332, 0.5, 0.0332, 0.5, 0.0332, 0.5, 0.0332, 0.5, 0.0332, 0.5, 0.0332, 0.5])
me_herbseller_012.materials.append(mat_palette_001)
me_herbseller_012.use_remesh_preserve_volume = False
me_herbseller_012.use_remesh_preserve_attributes = False
me_herbseller_012.use_mirror_vertex_groups = False
me_herbseller_012.update()
me_herbseller_012.normals_split_custom_set([tuple(v) for v in zip(*[iter([-1.0, 0.0, 0.0, -1.0, 0.0, 0.0, -1.0, 0.0, 0.0, -1.0, 0.0, 0.0, -1.0, 0.0, 0.0, -1.0, 0.0, 0.0, 1.0, 0.0, 0.0, 1.0, 0.0, 0.0, 1.0, 0.0, 0.0, 1.0, 0.0, 0.0, 1.0, 0.0, 0.0, 1.0, 0.0, 0.0, 0.0, 0.0, 1.0, 0.0, 0.0, 1.0, 0.0, 0.0, 1.0, 0.0, 0.0, 1.0, 0.0, 0.0, 1.0, 0.0, 0.0, 1.0, 0.0, 0.0, -1.0, 0.0, 0.0, -1.0, 0.0, 0.0, -1.0, 0.0, 0.0, -1.0, 0.0, 0.0, -1.0, 0.0, 0.0, -1.0, 0.0, -1.0, 0.0, 0.0, -1.0, 0.0, 0.0, -1.0, 0.0, 0.0, -1.0, 0.0, 0.0, -1.0, 0.0, 0.0, -1.0, 0.0, 0.0, 1.0, 0.0, 0.0, 1.0, 0.0, 0.0, 1.0, 0.0, 0.0, 1.0, 0.0, 0.0, 1.0, 0.0, 0.0, 1.0, 0.0])] * 3)])
me_herbseller_002 = bpy.data.meshes.new('HerbSeller.002')
me_herbseller_002.from_pydata([(-6.0, 7.0, 1.0), (-6.0, 6.0, 1.0), (-6.0, 7.0, 6.517e-07), (-5.0, 7.0, 1.0), (-5.0, 7.0, 6.517e-07), (-6.0, 6.0, 6.517e-07), (-5.0, 6.0, 1.0), (-5.0, 6.0, 6.517e-07)], [], [(7, 6, 5), (0, 5, 1), (2, 5, 0), (6, 7, 3), (3, 7, 4), (6, 0, 1), (3, 0, 6), (5, 2, 7), (7, 2, 4), (5, 6, 1), (0, 3, 2), (2, 3, 4)])
_uv = me_herbseller_002.uv_layers.new(name='UVMap')
_uv.uv.foreach_set('vector', [0.0332, 0.5, 0.0332, 0.5, 0.0332, 0.5, 0.0332, 0.5, 0.0332, 0.5, 0.0332, 0.5, 0.0332, 0.5, 0.0332, 0.5, 0.0332, 0.5, 0.0332, 0.5, 0.0332, 0.5, 0.0332, 0.5, 0.0332, 0.5, 0.0332, 0.5, 0.0332, 0.5, 0.0332, 0.5, 0.0332, 0.5, 0.0332, 0.5, 0.0332, 0.5, 0.0332, 0.5, 0.0332, 0.5, 0.0332, 0.5, 0.0332, 0.5, 0.0332, 0.5, 0.0332, 0.5, 0.0332, 0.5, 0.0332, 0.5, 0.0332, 0.5, 0.0332, 0.5, 0.0332, 0.5, 0.0332, 0.5, 0.0332, 0.5, 0.0332, 0.5, 0.0332, 0.5, 0.0332, 0.5, 0.0332, 0.5])
me_herbseller_002.materials.append(mat_palette_001)
me_herbseller_002.use_remesh_preserve_volume = False
me_herbseller_002.use_remesh_preserve_attributes = False
me_herbseller_002.use_mirror_vertex_groups = False
me_herbseller_002.update()
me_herbseller_002.normals_split_custom_set([tuple(v) for v in zip(*[iter([0.0, -1.0, 0.0, 0.0, -1.0, 0.0, 0.0, -1.0, 0.0, -1.0, 0.0, 0.0, -1.0, 0.0, 0.0, -1.0, 0.0, 0.0, -1.0, 0.0, 0.0, -1.0, 0.0, 0.0, -1.0, 0.0, 0.0, 1.0, 0.0, 0.0, 1.0, 0.0, 0.0, 1.0, 0.0, 0.0, 1.0, 0.0, 0.0, 1.0, 0.0, 0.0, 1.0, 0.0, 0.0, 0.0, 0.0, 1.0, 0.0, 0.0, 1.0, 0.0, 0.0, 1.0, 0.0, 0.0, 1.0, 0.0, 0.0, 1.0, 0.0, 0.0, 1.0, 0.0, 0.0, -1.0, 0.0, 0.0, -1.0, 0.0, 0.0, -1.0, 0.0, 0.0, -1.0, 0.0, 0.0, -1.0, 0.0, 0.0, -1.0, 0.0, -1.0, 0.0, 0.0, -1.0, 0.0, 0.0, -1.0, 0.0, 0.0, 1.0, 0.0, 0.0, 1.0, 0.0, 0.0, 1.0, 0.0, 0.0, 1.0, 0.0, 0.0, 1.0, 0.0, 0.0, 1.0, 0.0])] * 3)])
arm_armature = bpy.data.armatures.new('Armature')  # bones are not reproduced

# ---- objects
ob_metarig = bpy.data.objects.new('metarig', arm_armature)
ob_herbseller_003 = bpy.data.objects.new('HerbSeller.003', me_herbseller_004)
ob_herbseller_004 = bpy.data.objects.new('HerbSeller.004', me_herbseller_005)
ob_herbseller_013 = bpy.data.objects.new('HerbSeller.013', me_herbseller_014)
ob_herbseller_001 = bpy.data.objects.new('HerbSeller.001', me_herbseller_001)
ob_herbseller_010 = bpy.data.objects.new('HerbSeller.010', me_herbseller_011)
ob_herbseller_009 = bpy.data.objects.new('HerbSeller.009', me_herbseller_010)
ob_herbseller_008 = bpy.data.objects.new('HerbSeller.008', me_herbseller_009)
ob_herbseller_012 = bpy.data.objects.new('HerbSeller.012', me_herbseller_013)
ob_herbseller_005 = bpy.data.objects.new('HerbSeller.005', me_herbseller_006)
ob_herbseller_006 = bpy.data.objects.new('HerbSeller.006', me_herbseller_007)
ob_herbseller_007 = bpy.data.objects.new('HerbSeller.007', me_herbseller_008)
ob_herbseller_002 = bpy.data.objects.new('HerbSeller.002', me_herbseller_003)
ob_herbseller_011 = bpy.data.objects.new('HerbSeller.011', me_herbseller_012)
ob_herbseller_000 = bpy.data.objects.new('HerbSeller.000', me_herbseller_002)

# ---- transforms, parenting, visibility, modifiers, constraints
ob_metarig.location = (0.0, 0.0, 0.0)
ob_metarig.scale = (3.282, 3.282, 3.282)
ob_metarig.show_in_front = True
ob_metarig.lineart.crease_threshold = 0.0
ob_herbseller_003.parent = ob_metarig
ob_herbseller_003.matrix_parent_inverse = Matrix(((0.3047, -4.331e-15, -2.165e-15, 1.15e-14), (-1.083e-14, 2.725e-08, 0.3047, -3.334), (2.647e-22, -0.3047, -8.382e-09, -0.1507), (0.0, 0.0, 0.0, 1.0)))
ob_herbseller_003.location = (0.0, 0.0, 0.0)
ob_herbseller_003.rotation_euler = (1.571, -0.0, 0.0)
ob_herbseller_003.scale = (0.8015, 0.8015, 0.8015)
ob_herbseller_003.lineart.crease_threshold = 0.0
ob_herbseller_004.parent = ob_metarig
ob_herbseller_004.matrix_parent_inverse = Matrix(((0.3047, 7.237e-08, 6.39e-09, 1.013e-09), (-1.132e-14, -0.0268, 0.3036, -1.189), (7.265e-08, -0.3036, -0.0268, -0.00425), (0.0, 0.0, 0.0, 1.0)))
ob_herbseller_004.location = (0.0, 0.0, 0.0)
ob_herbseller_004.rotation_euler = (1.571, -0.0, 0.0)
ob_herbseller_004.scale = (0.8015, 0.8015, 0.8015)
ob_herbseller_004.lineart.crease_threshold = 0.0
ob_herbseller_013.parent = ob_metarig
ob_herbseller_013.matrix_parent_inverse = Matrix(((-0.002808, 0.03247, -0.303, 1.606), (0.3019, 0.04114, 0.001611, -0.9832), (0.04108, -0.3002, -0.03255, 0.0009464), (0.0, 0.0, 0.0, 1.0)))
ob_herbseller_013.location = (0.0, 0.0, 0.0)
ob_herbseller_013.rotation_euler = (1.571, -0.0, 0.0)
ob_herbseller_013.scale = (0.8015, 0.8015, 0.8015)
ob_herbseller_013.lineart.crease_threshold = 0.0
ob_herbseller_001.parent = ob_metarig
ob_herbseller_001.matrix_parent_inverse = Matrix(((-0.02784, -0.02542, -0.3024, 1.677), (0.2998, -0.04904, -0.02349, -1.1), (-0.0467, -0.2997, 0.02949, -0.04037), (0.0, 0.0, 0.0, 1.0)))
ob_herbseller_001.location = (0.0, 0.0, 0.0)
ob_herbseller_001.rotation_euler = (1.571, -0.0, 0.0)
ob_herbseller_001.scale = (0.8015, 0.8015, 0.8015)
ob_herbseller_001.lineart.crease_threshold = 0.0
ob_herbseller_010.parent = ob_metarig
ob_herbseller_010.matrix_parent_inverse = Matrix(((0.02838, 0.3029, -0.01737, 0.05211), (0.3007, -0.03041, -0.0391, -1.097), (-0.0406, -0.0135, -0.3017, 1.728), (0.0, 0.0, 0.0, 1.0)))
ob_herbseller_010.location = (0.0, 0.0, 0.0)
ob_herbseller_010.rotation_euler = (1.571, -0.0, 0.0)
ob_herbseller_010.scale = (0.8015, 0.8015, 0.8015)
ob_herbseller_010.lineart.crease_threshold = 0.0
ob_herbseller_009.parent = ob_metarig
ob_herbseller_009.matrix_parent_inverse = Matrix(((0.3047, -6.901e-08, 2.875e-08, -0.3593), (1.762e-08, -0.04761, -0.301, 0.4492), (7.265e-08, 0.301, -0.04761, 0.2275), (0.0, 0.0, 0.0, 1.0)))
ob_herbseller_009.location = (0.0, 0.0, 0.0)
ob_herbseller_009.rotation_euler = (1.571, -0.0, 0.0)
ob_herbseller_009.scale = (0.8015, 0.8015, 0.8015)
ob_herbseller_009.lineart.crease_threshold = 0.0
ob_herbseller_008.parent = ob_metarig
ob_herbseller_008.matrix_parent_inverse = Matrix(((0.3047, -7.198e-08, -9.9e-09, -0.3593), (-7.615e-14, 0.04152, -0.3019, 0.1671), (7.265e-08, 0.3019, 0.04152, 0.08783), (0.0, 0.0, 0.0, 1.0)))
ob_herbseller_008.location = (0.0, 0.0, 0.0)
ob_herbseller_008.rotation_euler = (1.571, -0.0, 0.0)
ob_herbseller_008.scale = (0.8015, 0.8015, 0.8015)
ob_herbseller_008.lineart.crease_threshold = 0.0
ob_herbseller_012.parent = ob_metarig
ob_herbseller_012.matrix_parent_inverse = Matrix(((0.3047, -1.155e-07, 1.848e-07, -0.3593), (4.547e-13, -0.2584, -0.1615, -0.141), (2.18e-07, 0.1615, -0.2584, 0.1884), (0.0, 0.0, 0.0, 1.0)))
ob_herbseller_012.location = (0.0, 0.0, 0.0)
ob_herbseller_012.rotation_euler = (1.571, -0.0, 0.0)
ob_herbseller_012.scale = (0.8015, 0.8015, 0.8015)
ob_herbseller_012.lineart.crease_threshold = 0.0
ob_herbseller_005.parent = ob_metarig
ob_herbseller_005.matrix_parent_inverse = Matrix(((0.3047, 1.155e-07, -1.848e-07, 0.3593), (-4.263e-13, -0.2584, -0.1615, -0.141), (-2.18e-07, 0.1615, -0.2584, 0.1884), (0.0, 0.0, 0.0, 1.0)))
ob_herbseller_005.location = (0.0, 0.0, 0.0)
ob_herbseller_005.rotation_euler = (1.571, -0.0, 0.0)
ob_herbseller_005.scale = (0.8015, 0.8015, 0.8015)
ob_herbseller_005.lineart.crease_threshold = 0.0
ob_herbseller_006.parent = ob_metarig
ob_herbseller_006.matrix_parent_inverse = Matrix(((0.3047, 7.198e-08, 9.9e-09, 0.3593), (1.073e-13, 0.04152, -0.3019, 0.1671), (-7.265e-08, 0.3019, 0.04152, 0.08783), (0.0, 0.0, 0.0, 1.0)))
ob_herbseller_006.location = (0.0, 0.0, 0.0)
ob_herbseller_006.rotation_euler = (1.571, -0.0, 0.0)
ob_herbseller_006.scale = (0.8015, 0.8015, 0.8015)
ob_herbseller_006.lineart.crease_threshold = 0.0
ob_herbseller_007.parent = ob_metarig
ob_herbseller_007.matrix_parent_inverse = Matrix(((0.3047, 7.451e-08, 6.051e-09, 0.3593), (1.762e-08, -0.04761, -0.301, 0.4492), (-7.265e-08, 0.301, -0.04761, 0.2275), (0.0, 0.0, 0.0, 1.0)))
ob_herbseller_007.location = (0.0, 0.0, 0.0)
ob_herbseller_007.rotation_euler = (1.571, -0.0, 0.0)
ob_herbseller_007.scale = (0.8015, 0.8015, 0.8015)
ob_herbseller_007.lineart.crease_threshold = 0.0
ob_herbseller_002.parent = ob_metarig
ob_herbseller_002.matrix_parent_inverse = Matrix(((-0.002808, -0.03247, 0.303, -1.606), (-0.3019, 0.04114, 0.001611, -0.9832), (-0.04108, -0.3002, -0.03255, 0.0009463), (0.0, 0.0, 0.0, 1.0)))
ob_herbseller_002.location = (0.0, 0.0, 0.0)
ob_herbseller_002.rotation_euler = (1.571, -0.0, 0.0)
ob_herbseller_002.scale = (0.8015, 0.8015, 0.8015)
ob_herbseller_002.lineart.crease_threshold = 0.0
ob_herbseller_011.parent = ob_metarig
ob_herbseller_011.matrix_parent_inverse = Matrix(((-0.02784, 0.02542, 0.3024, -1.677), (-0.2998, -0.04904, -0.02349, -1.1), (0.0467, -0.2997, 0.02949, -0.04037), (0.0, 0.0, 0.0, 1.0)))
ob_herbseller_011.location = (0.0, 0.0, 0.0)
ob_herbseller_011.rotation_euler = (1.571, -0.0, 0.0)
ob_herbseller_011.scale = (0.8015, 0.8015, 0.8015)
ob_herbseller_011.lineart.crease_threshold = 0.0
ob_herbseller_000.parent = ob_metarig
ob_herbseller_000.matrix_parent_inverse = Matrix(((0.02838, -0.3029, 0.01737, -0.05211), (-0.3007, -0.03041, -0.0391, -1.097), (0.0406, -0.0135, -0.3017, 1.728), (0.0, 0.0, 0.0, 1.0)))
ob_herbseller_000.location = (0.0, 0.0, 0.0)
ob_herbseller_000.rotation_euler = (1.571, -0.0, 0.0)
ob_herbseller_000.scale = (0.8015, 0.8015, 0.8015)
ob_herbseller_000.lineart.crease_threshold = 0.0

# ---- collection membership
col_collection_1.objects.link(ob_metarig)
col_collection_1.objects.link(ob_herbseller_003)
col_collection_1.objects.link(ob_herbseller_004)
col_collection_1.objects.link(ob_herbseller_013)
col_collection_1.objects.link(ob_herbseller_001)
col_collection_1.objects.link(ob_herbseller_010)
col_collection_1.objects.link(ob_herbseller_009)
col_collection_1.objects.link(ob_herbseller_008)
col_collection_1.objects.link(ob_herbseller_012)
col_collection_1.objects.link(ob_herbseller_005)
col_collection_1.objects.link(ob_herbseller_006)
col_collection_1.objects.link(ob_herbseller_007)
col_collection_1.objects.link(ob_herbseller_002)
col_collection_1.objects.link(ob_herbseller_011)
col_collection_1.objects.link(ob_herbseller_000)

# ---- scene / render settings (as saved in the file)
scene.frame_start = 1; scene.frame_end = 250; scene.frame_set(1)
scene.render.engine = 'BLENDER_EEVEE_NEXT'
scene.render.resolution_percentage = 50
scene.render.dither_intensity = 0.0
scene.cycles.use_denoising = False
scene.cycles.samples = 10
scene.cycles.sampling_pattern = 'TABULATED_SOBOL'
scene.cycles.light_sampling_threshold = 0.0
scene.cycles.use_adaptive_sampling = False
scene.cycles.use_light_tree = False
scene.cycles.blur_glossy = 0.0
scene.cycles.pixel_filter_type = 'GAUSSIAN'
scene.cycles.sample_clamp_indirect = 0.0
scene.view_settings.view_transform = 'Standard'
bpy.context.view_layer.update()

# ---- added for rendering (the .blend has no active camera and no usable light): camera, sun
cam_auto = bpy.data.cameras.new('AutoCamera')
cam_auto.lens = 50.0
cam_auto.sensor_width = 36.0
cam_auto.clip_end = 1000.0
ob_auto_camera = bpy.data.objects.new('AutoCamera', cam_auto)
scene.collection.objects.link(ob_auto_camera)
ob_auto_camera.location = (14.9059, -17.9001, 17.5437)
ob_auto_camera.rotation_euler = (1.09748, -7.21219e-08, 0.694738)
scene.camera = ob_auto_camera
light_auto_sun = bpy.data.lights.new('AutoSun', 'SUN')
light_auto_sun.energy = 3.0
light_auto_sun.angle = 0.0523599
ob_auto_sun = bpy.data.objects.new('AutoSun', light_auto_sun)
scene.collection.objects.link(ob_auto_sun)
ob_auto_sun.rotation_euler = (0.872665, 0.174533, 0.523599)
bpy.context.view_layer.update()
